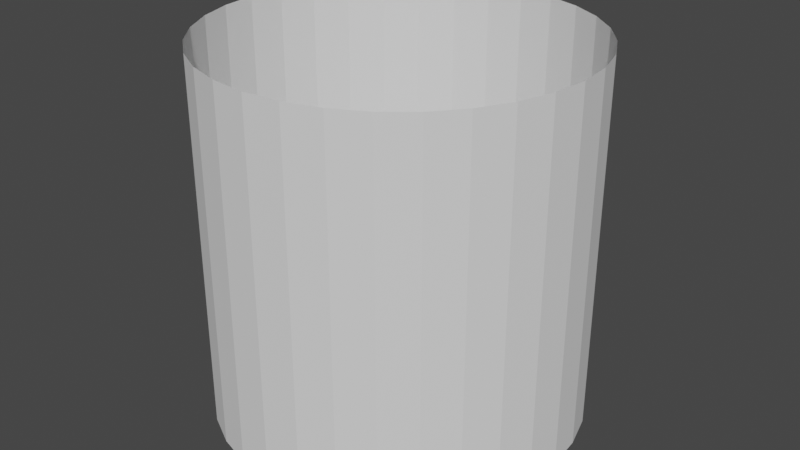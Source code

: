 # Source: topless_cylinder.blend  (saved by Blender 2.82.7; exported with 4.5.12 LTS)
import bpy
from mathutils import Matrix  # noqa: F401  (used for matrix-valued properties, if any)

bpy.ops.wm.read_factory_settings(use_empty=True)
scene = bpy.context.scene
scene.name = 'Scene'

# ---- world
world_world = bpy.data.worlds.new('World'); scene.world = world_world
world_world.use_nodes = True; world_world.node_tree.nodes.clear()
_N = world_world.node_tree.nodes; _L = world_world.node_tree.links
n0 = _N.new('ShaderNodeOutputWorld'); n0.name = 'World Output'; n0.location = (300, 300)
n1 = _N.new('ShaderNodeBackground'); n1.name = 'Background'; n1.location = (10, 300)
n1.inputs[0].default_value = (0.05088, 0.05088, 0.05088, 1.0)
_L.new(n1.outputs[0], n0.inputs[0])
n0.is_active_output = True
world_world.color = (0.05088, 0.05088, 0.05088)
world_world.use_sun_shadow = False
world_world.sun_shadow_jitter_overblur = 0.0

# ---- meshes
me_cylinder = bpy.data.meshes.new('Cylinder')
me_cylinder.from_pydata([(0.0, 1.0, -1.0), (0.0, 1.0, 1.0), (0.1951, 0.9808, -1.0), (0.1951, 0.9808, 1.0), (0.3827, 0.9239, -1.0), (0.3827, 0.9239, 1.0), (0.5556, 0.8315, -1.0), (0.5556, 0.8315, 1.0), (0.7071, 0.7071, -1.0), (0.7071, 0.7071, 1.0), (0.8315, 0.5556, -1.0), (0.8315, 0.5556, 1.0), (0.9239, 0.3827, -1.0), (0.9239, 0.3827, 1.0), (0.9808, 0.1951, -1.0), (0.9808, 0.1951, 1.0), (1.0, 7.55e-08, -1.0), (1.0, 7.55e-08, 1.0), (0.9808, -0.1951, -1.0), (0.9808, -0.1951, 1.0), (0.9239, -0.3827, -1.0), (0.9239, -0.3827, 1.0), (0.8315, -0.5556, -1.0), (0.8315, -0.5556, 1.0), (0.7071, -0.7071, -1.0), (0.7071, -0.7071, 1.0), (0.5556, -0.8315, -1.0), (0.5556, -0.8315, 1.0), (0.3827, -0.9239, -1.0), (0.3827, -0.9239, 1.0), (0.1951, -0.9808, -1.0), (0.1951, -0.9808, 1.0), (-3.258e-07, -1.0, -1.0), (-3.258e-07, -1.0, 1.0), (-0.1951, -0.9808, -1.0), (-0.1951, -0.9808, 1.0), (-0.3827, -0.9239, -1.0), (-0.3827, -0.9239, 1.0), (-0.5556, -0.8315, -1.0), (-0.5556, -0.8315, 1.0), (-0.7071, -0.7071, -1.0), (-0.7071, -0.7071, 1.0), (-0.8315, -0.5556, -1.0), (-0.8315, -0.5556, 1.0), (-0.9239, -0.3827, -1.0), (-0.9239, -0.3827, 1.0), (-0.9808, -0.1951, -1.0), (-0.9808, -0.1951, 1.0), (-1.0, 9.656e-07, -1.0), (-1.0, 9.656e-07, 1.0), (-0.9808, 0.1951, -1.0), (-0.9808, 0.1951, 1.0), (-0.9239, 0.3827, -1.0), (-0.9239, 0.3827, 1.0), (-0.8315, 0.5556, -1.0), (-0.8315, 0.5556, 1.0), (-0.7071, 0.7071, -1.0), (-0.7071, 0.7071, 1.0), (-0.5556, 0.8315, -1.0), (-0.5556, 0.8315, 1.0), (-0.3827, 0.9239, -1.0), (-0.3827, 0.9239, 1.0), (-0.1951, 0.9808, -1.0), (-0.1951, 0.9808, 1.0), (0.09755, 0.9904, -1.0), (0.09755, 0.9904, 1.0), (0.0, 1.0, 0.0), (0.1951, 0.9808, 0.0), (0.2889, 0.9523, -1.0), (0.2889, 0.9523, 1.0), (0.3827, 0.9239, 0.0), (0.4691, 0.8777, -1.0), (0.4691, 0.8777, 1.0), (0.5556, 0.8315, 0.0), (0.6313, 0.7693, -1.0), (0.6313, 0.7693, 1.0), (0.7071, 0.7071, 0.0), (0.7693, 0.6313, -1.0), (0.7693, 0.6313, 1.0), (0.8315, 0.5556, 0.0), (0.8777, 0.4691, -1.0), (0.8777, 0.4691, 1.0), (0.9239, 0.3827, 0.0), (0.9523, 0.2889, -1.0), (0.9523, 0.2889, 1.0), (0.9808, 0.1951, 0.0), (0.9904, 0.09755, -1.0), (0.9904, 0.09755, 1.0), (1.0, 7.55e-08, 0.0), (0.9904, -0.09755, -1.0), (0.9904, -0.09755, 1.0), (0.9808, -0.1951, 0.0), (0.9523, -0.2889, -1.0), (0.9523, -0.2889, 1.0), (0.9239, -0.3827, 0.0), (0.8777, -0.4691, -1.0), (0.8777, -0.4691, 1.0), (0.8315, -0.5556, 0.0), (0.7693, -0.6313, -1.0), (0.7693, -0.6313, 1.0), (0.7071, -0.7071, 0.0), (0.6313, -0.7693, -1.0), (0.6313, -0.7693, 1.0), (0.5556, -0.8315, 0.0), (0.4691, -0.8777, -1.0), (0.4691, -0.8777, 1.0), (0.3827, -0.9239, 0.0), (0.2889, -0.9523, -1.0), (0.2889, -0.9523, 1.0), (0.1951, -0.9808, 0.0), (0.09754, -0.9904, -1.0), (0.09754, -0.9904, 1.0), (-3.258e-07, -1.0, 0.0), (-0.09755, -0.9904, -1.0), (-0.09755, -0.9904, 1.0), (-0.1951, -0.9808, 0.0), (-0.2889, -0.9523, -1.0), (-0.2889, -0.9523, 1.0), (-0.3827, -0.9239, 0.0), (-0.4691, -0.8777, -1.0), (-0.4691, -0.8777, 1.0), (-0.5556, -0.8315, 0.0), (-0.6313, -0.7693, -1.0), (-0.6313, -0.7693, 1.0), (-0.7071, -0.7071, 0.0), (-0.7693, -0.6313, -1.0), (-0.7693, -0.6313, 1.0), (-0.8315, -0.5556, 0.0), (-0.8777, -0.4691, -1.0), (-0.8777, -0.4691, 1.0), (-0.9239, -0.3827, 0.0), (-0.9523, -0.2889, -1.0), (-0.9523, -0.2889, 1.0), (-0.9808, -0.1951, 0.0), (-0.9904, -0.09754, -1.0), (-0.9904, -0.09754, 1.0), (-1.0, 9.656e-07, 0.0), (-0.9904, 0.09755, -1.0), (-0.9904, 0.09755, 1.0), (-0.9808, 0.1951, 0.0), (-0.9523, 0.2889, -1.0), (-0.9523, 0.2889, 1.0), (-0.9239, 0.3827, 0.0), (-0.8777, 0.4691, -1.0), (-0.8777, 0.4691, 1.0), (-0.8315, 0.5556, 0.0), (-0.7693, 0.6313, -1.0), (-0.7693, 0.6313, 1.0), (-0.7071, 0.7071, 0.0), (-0.6313, 0.7693, -1.0), (-0.6313, 0.7693, 1.0), (-0.5556, 0.8315, 0.0), (-0.4691, 0.8777, -1.0), (-0.4691, 0.8777, 1.0), (-0.3827, 0.9239, 0.0), (-0.2889, 0.9523, -1.0), (-0.2889, 0.9523, 1.0), (-0.1951, 0.9808, 0.0), (-0.09754, 0.9904, -1.0), (-0.09754, 0.9904, 1.0), (-0.09754, 0.9904, 0.0), (-0.2889, 0.9523, 0.0), (-0.4691, 0.8777, 0.0), (-0.6313, 0.7693, 0.0), (-0.7693, 0.6313, 0.0), (-0.8777, 0.4691, 0.0), (-0.9523, 0.2889, 0.0), (-0.9904, 0.09755, 0.0), (-0.9904, -0.09754, 0.0), (-0.9523, -0.2889, 0.0), (-0.8777, -0.4691, 0.0), (-0.7693, -0.6313, 0.0), (-0.6313, -0.7693, 0.0), (-0.4691, -0.8777, 0.0), (-0.2889, -0.9523, 0.0), (-0.09755, -0.9904, 0.0), (0.09754, -0.9904, 0.0), (0.2889, -0.9523, 0.0), (0.4691, -0.8777, 0.0), (0.6313, -0.7693, 0.0), (0.7693, -0.6313, 0.0), (0.8777, -0.4691, 0.0), (0.9523, -0.2889, 0.0), (0.9904, -0.09755, 0.0), (0.9904, 0.09755, 0.0), (0.9523, 0.2889, 0.0), (0.8777, 0.4691, 0.0), (0.7693, 0.6313, 0.0), (0.6313, 0.7693, 0.0), (0.4691, 0.8777, 0.0), (0.2889, 0.9523, 0.0), (0.09755, 0.9904, 0.0), (0.1463, 0.9856, -1.0), (0.04877, 0.9952, 1.0), (0.0, 1.0, 0.5), (0.1951, 0.9808, -0.5), (0.3358, 0.9381, -1.0), (0.242, 0.9666, 1.0), (0.3827, 0.9239, -0.5), (0.5123, 0.8546, -1.0), (0.4259, 0.9008, 1.0), (0.5556, 0.8315, -0.5), (0.6692, 0.7382, -1.0), (0.5935, 0.8004, 1.0), (0.7071, 0.7071, -0.5), (0.8004, 0.5935, -1.0), (0.7382, 0.6692, 1.0), (0.8315, 0.5556, -0.5), (0.9008, 0.4259, -1.0), (0.8546, 0.5123, 1.0), (0.9239, 0.3827, -0.5), (0.9666, 0.242, -1.0), (0.9381, 0.3358, 1.0), (0.9808, 0.1951, -0.5), (0.9952, 0.04877, -1.0), (0.9856, 0.1463, 1.0), (1.0, 7.55e-08, -0.5), (0.9856, -0.1463, -1.0), (0.9952, -0.04877, 1.0), (0.9808, -0.1951, -0.5), (0.9381, -0.3358, -1.0), (0.9666, -0.242, 1.0), (0.9239, -0.3827, -0.5), (0.8546, -0.5123, -1.0), (0.9008, -0.4259, 1.0), (0.8315, -0.5556, -0.5), (0.7382, -0.6692, -1.0), (0.8004, -0.5935, 1.0), (0.7071, -0.7071, -0.5), (0.5935, -0.8004, -1.0), (0.6692, -0.7382, 1.0), (0.5556, -0.8315, -0.5), (0.4259, -0.9008, -1.0), (0.5123, -0.8546, 1.0), (0.3827, -0.9239, -0.5), (0.242, -0.9666, -1.0), (0.3358, -0.9381, 1.0), (0.1951, -0.9808, -0.5), (0.04877, -0.9952, -1.0), (0.1463, -0.9856, 1.0), (-3.258e-07, -1.0, -0.5), (-0.1463, -0.9856, -1.0), (-0.04877, -0.9952, 1.0), (-0.1951, -0.9808, -0.5), (-0.3358, -0.9381, -1.0), (-0.242, -0.9666, 1.0), (-0.3827, -0.9239, -0.5), (-0.5123, -0.8546, -1.0), (-0.4259, -0.9008, 1.0), (-0.5556, -0.8315, -0.5), (-0.6692, -0.7382, -1.0), (-0.5935, -0.8004, 1.0), (-0.7071, -0.7071, -0.5), (-0.8004, -0.5935, -1.0), (-0.7382, -0.6692, 1.0), (-0.8315, -0.5556, -0.5), (-0.9008, -0.4259, -1.0), (-0.8546, -0.5123, 1.0), (-0.9239, -0.3827, -0.5), (-0.9666, -0.242, -1.0), (-0.9381, -0.3358, 1.0), (-0.9808, -0.1951, -0.5), (-0.9952, -0.04877, -1.0), (-0.9856, -0.1463, 1.0), (-1.0, 9.656e-07, -0.5), (-0.9856, 0.1463, -1.0), (-0.9952, 0.04877, 1.0), (-0.9808, 0.1951, -0.5), (-0.9381, 0.3358, -1.0), (-0.9666, 0.242, 1.0), (-0.9239, 0.3827, -0.5), (-0.8546, 0.5123, -1.0), (-0.9008, 0.4259, 1.0), (-0.8315, 0.5556, -0.5), (-0.7382, 0.6692, -1.0), (-0.8004, 0.5935, 1.0), (-0.7071, 0.7071, -0.5), (-0.5935, 0.8004, -1.0), (-0.6692, 0.7382, 1.0), (-0.5556, 0.8315, -0.5), (-0.4259, 0.9008, -1.0), (-0.5123, 0.8546, 1.0), (-0.3827, 0.9239, -0.5), (-0.242, 0.9666, -1.0), (-0.3358, 0.9381, 1.0), (-0.1951, 0.9808, -0.5), (-0.04877, 0.9952, -1.0), (-0.1463, 0.9856, 1.0), (0.04877, 0.9952, -1.0), (0.1463, 0.9856, 1.0), (0.0, 1.0, -0.5), (0.1951, 0.9808, 0.5), (0.242, 0.9666, -1.0), (0.3358, 0.9381, 1.0), (0.3827, 0.9239, 0.5), (0.4259, 0.9008, -1.0), (0.5123, 0.8546, 1.0), (0.5556, 0.8315, 0.5), (0.5935, 0.8004, -1.0), (0.6692, 0.7382, 1.0), (0.7071, 0.7071, 0.5), (0.7382, 0.6692, -1.0), (0.8004, 0.5935, 1.0), (0.8315, 0.5556, 0.5), (0.8546, 0.5123, -1.0), (0.9008, 0.4259, 1.0), (0.9239, 0.3827, 0.5), (0.9381, 0.3358, -1.0), (0.9666, 0.242, 1.0), (0.9808, 0.1951, 0.5), (0.9856, 0.1463, -1.0), (0.9952, 0.04877, 1.0), (1.0, 7.55e-08, 0.5), (0.9952, -0.04877, -1.0), (0.9856, -0.1463, 1.0), (0.9808, -0.1951, 0.5), (0.9666, -0.242, -1.0), (0.9381, -0.3358, 1.0), (0.9239, -0.3827, 0.5), (0.9008, -0.4259, -1.0), (0.8546, -0.5123, 1.0), (0.8315, -0.5556, 0.5), (0.8004, -0.5935, -1.0), (0.7382, -0.6692, 1.0), (0.7071, -0.7071, 0.5), (0.6692, -0.7382, -1.0), (0.5935, -0.8004, 1.0), (0.5556, -0.8315, 0.5), (0.5123, -0.8546, -1.0), (0.4259, -0.9008, 1.0), (0.3827, -0.9239, 0.5), (0.3358, -0.9381, -1.0), (0.242, -0.9666, 1.0), (0.1951, -0.9808, 0.5), (0.1463, -0.9856, -1.0), (0.04877, -0.9952, 1.0), (-3.258e-07, -1.0, 0.5), (-0.04877, -0.9952, -1.0), (-0.1463, -0.9856, 1.0), (-0.1951, -0.9808, 0.5), (-0.242, -0.9666, -1.0), (-0.3358, -0.9381, 1.0), (-0.3827, -0.9239, 0.5), (-0.4259, -0.9008, -1.0), (-0.5123, -0.8546, 1.0), (-0.5556, -0.8315, 0.5), (-0.5935, -0.8004, -1.0), (-0.6692, -0.7382, 1.0), (-0.7071, -0.7071, 0.5), (-0.7382, -0.6692, -1.0), (-0.8004, -0.5935, 1.0), (-0.8315, -0.5556, 0.5), (-0.8546, -0.5123, -1.0), (-0.9008, -0.4259, 1.0), (-0.9239, -0.3827, 0.5), (-0.9381, -0.3358, -1.0), (-0.9666, -0.242, 1.0), (-0.9808, -0.1951, 0.5), (-0.9856, -0.1463, -1.0), (-0.9952, -0.04877, 1.0), (-1.0, 9.656e-07, 0.5), (-0.9952, 0.04877, -1.0), (-0.9856, 0.1463, 1.0), (-0.9808, 0.1951, 0.5), (-0.9666, 0.242, -1.0), (-0.9381, 0.3358, 1.0), (-0.9239, 0.3827, 0.5), (-0.9008, 0.4259, -1.0), (-0.8546, 0.5123, 1.0), (-0.8315, 0.5556, 0.5), (-0.8004, 0.5935, -1.0), (-0.7382, 0.6692, 1.0), (-0.7071, 0.7071, 0.5), (-0.6692, 0.7382, -1.0), (-0.5935, 0.8004, 1.0), (-0.5556, 0.8315, 0.5), (-0.5123, 0.8546, -1.0), (-0.4259, 0.9008, 1.0), (-0.3827, 0.9239, 0.5), (-0.3358, 0.9381, -1.0), (-0.242, 0.9666, 1.0), (-0.1951, 0.9808, 0.5), (-0.1463, 0.9856, -1.0), (-0.04877, 0.9952, 1.0), (-0.04877, 0.9952, 0.0), (-0.1463, 0.9856, 0.0), (-0.09754, 0.9904, -0.5), (-0.09754, 0.9904, 0.5), (-0.242, 0.9666, 0.0), (-0.3358, 0.9381, 0.0), (-0.2889, 0.9523, -0.5), (-0.2889, 0.9523, 0.5), (-0.4259, 0.9008, 0.0), (-0.5123, 0.8546, 0.0), (-0.4691, 0.8777, -0.5), (-0.4691, 0.8777, 0.5), (-0.5935, 0.8004, 0.0), (-0.6692, 0.7382, 0.0), (-0.6313, 0.7693, -0.5), (-0.6313, 0.7693, 0.5), (-0.7382, 0.6692, 0.0), (-0.8004, 0.5935, 0.0), (-0.7693, 0.6313, -0.5), (-0.7693, 0.6313, 0.5), (-0.8546, 0.5123, 0.0), (-0.9008, 0.4259, 0.0), (-0.8777, 0.4691, -0.5), (-0.8777, 0.4691, 0.5), (-0.9381, 0.3358, 0.0), (-0.9666, 0.242, 0.0), (-0.9523, 0.2889, -0.5), (-0.9523, 0.2889, 0.5), (-0.9856, 0.1463, 0.0), (-0.9952, 0.04877, 0.0), (-0.9904, 0.09755, -0.5), (-0.9904, 0.09755, 0.5), (-0.9952, -0.04877, 0.0), (-0.9856, -0.1463, 0.0), (-0.9904, -0.09754, -0.5), (-0.9904, -0.09754, 0.5), (-0.9666, -0.242, 0.0), (-0.9381, -0.3358, 0.0), (-0.9523, -0.2889, -0.5), (-0.9523, -0.2889, 0.5), (-0.9008, -0.4259, 0.0), (-0.8546, -0.5123, 0.0), (-0.8777, -0.4691, -0.5), (-0.8777, -0.4691, 0.5), (-0.8004, -0.5935, 0.0), (-0.7382, -0.6692, 0.0), (-0.7693, -0.6313, -0.5), (-0.7693, -0.6313, 0.5), (-0.6692, -0.7382, 0.0), (-0.5935, -0.8004, 0.0), (-0.6313, -0.7693, -0.5), (-0.6313, -0.7693, 0.5), (-0.5123, -0.8546, 0.0), (-0.4259, -0.9008, 0.0), (-0.4691, -0.8777, -0.5), (-0.4691, -0.8777, 0.5), (-0.3358, -0.9381, 0.0), (-0.242, -0.9666, 0.0), (-0.2889, -0.9523, -0.5), (-0.2889, -0.9523, 0.5), (-0.1463, -0.9856, 0.0), (-0.04877, -0.9952, 0.0), (-0.09755, -0.9904, -0.5), (-0.09755, -0.9904, 0.5), (0.04877, -0.9952, 0.0), (0.1463, -0.9856, 0.0), (0.09754, -0.9904, -0.5), (0.09754, -0.9904, 0.5), (0.242, -0.9666, 0.0), (0.3358, -0.9381, 0.0), (0.2889, -0.9523, -0.5), (0.2889, -0.9523, 0.5), (0.4259, -0.9008, 0.0), (0.5123, -0.8546, 0.0), (0.4691, -0.8777, -0.5), (0.4691, -0.8777, 0.5), (0.5935, -0.8004, 0.0), (0.6692, -0.7382, 0.0), (0.6313, -0.7693, -0.5), (0.6313, -0.7693, 0.5), (0.7382, -0.6692, 0.0), (0.8004, -0.5935, 0.0), (0.7693, -0.6313, -0.5), (0.7693, -0.6313, 0.5), (0.8546, -0.5123, 0.0), (0.9008, -0.4259, 0.0), (0.8777, -0.4691, -0.5), (0.8777, -0.4691, 0.5), (0.9381, -0.3358, 0.0), (0.9666, -0.242, 0.0), (0.9523, -0.2889, -0.5), (0.9523, -0.2889, 0.5), (0.9856, -0.1463, 0.0), (0.9952, -0.04877, 0.0), (0.9904, -0.09755, -0.5), (0.9904, -0.09755, 0.5), (0.9952, 0.04877, 0.0), (0.9856, 0.1463, 0.0), (0.9904, 0.09755, -0.5), (0.9904, 0.09755, 0.5), (0.9666, 0.242, 0.0), (0.9381, 0.3358, 0.0), (0.9523, 0.2889, -0.5), (0.9523, 0.2889, 0.5), (0.9008, 0.4259, 0.0), (0.8546, 0.5123, 0.0), (0.8777, 0.4691, -0.5), (0.8777, 0.4691, 0.5), (0.8004, 0.5935, 0.0), (0.7382, 0.6692, 0.0), (0.7693, 0.6313, -0.5), (0.7693, 0.6313, 0.5), (0.6692, 0.7382, 0.0), (0.5935, 0.8004, 0.0), (0.6313, 0.7693, -0.5), (0.6313, 0.7693, 0.5), (0.5123, 0.8546, 0.0), (0.4259, 0.9008, 0.0), (0.4691, 0.8777, -0.5), (0.4691, 0.8777, 0.5), (0.3358, 0.9381, 0.0), (0.242, 0.9666, 0.0), (0.2889, 0.9523, -0.5), (0.2889, 0.9523, 0.5), (0.1463, 0.9856, 0.0), (0.04877, 0.9952, 0.0), (0.09755, 0.9904, -0.5), (0.09755, 0.9904, 0.5), (0.04877, 0.9952, 0.5), (0.04877, 0.9952, -0.5), (0.1463, 0.9856, -0.5), (0.242, 0.9666, 0.5), (0.242, 0.9666, -0.5), (0.3358, 0.9381, -0.5), (0.4259, 0.9008, 0.5), (0.4259, 0.9008, -0.5), (0.5123, 0.8546, -0.5), (0.5935, 0.8004, 0.5), (0.5935, 0.8004, -0.5), (0.6692, 0.7382, -0.5), (0.7382, 0.6692, 0.5), (0.7382, 0.6692, -0.5), (0.8004, 0.5935, -0.5), (0.8546, 0.5123, 0.5), (0.8546, 0.5123, -0.5), (0.9008, 0.4259, -0.5), (0.9381, 0.3358, 0.5), (0.9381, 0.3358, -0.5), (0.9666, 0.242, -0.5), (0.9856, 0.1463, 0.5), (0.9856, 0.1463, -0.5), (0.9952, 0.04877, -0.5), (0.9952, -0.04877, 0.5), (0.9952, -0.04877, -0.5), (0.9856, -0.1463, -0.5), (0.9666, -0.242, 0.5), (0.9666, -0.242, -0.5), (0.9381, -0.3358, -0.5), (0.9008, -0.4259, 0.5), (0.9008, -0.4259, -0.5), (0.8546, -0.5123, -0.5), (0.8004, -0.5935, 0.5), (0.8004, -0.5935, -0.5), (0.7382, -0.6692, -0.5), (0.6692, -0.7382, 0.5), (0.6692, -0.7382, -0.5), (0.5935, -0.8004, -0.5), (0.5123, -0.8546, 0.5), (0.5123, -0.8546, -0.5), (0.4259, -0.9008, -0.5), (0.3358, -0.9381, 0.5), (0.3358, -0.9381, -0.5), (0.242, -0.9666, -0.5), (0.1463, -0.9856, 0.5), (0.1463, -0.9856, -0.5), (0.04877, -0.9952, -0.5), (-0.04877, -0.9952, 0.5), (-0.04877, -0.9952, -0.5), (-0.1463, -0.9856, -0.5), (-0.242, -0.9666, 0.5), (-0.242, -0.9666, -0.5), (-0.3358, -0.9381, -0.5), (-0.4259, -0.9008, 0.5), (-0.4259, -0.9008, -0.5), (-0.5123, -0.8546, -0.5), (-0.5935, -0.8004, 0.5), (-0.5935, -0.8004, -0.5), (-0.6692, -0.7382, -0.5), (-0.7382, -0.6692, 0.5), (-0.7382, -0.6692, -0.5), (-0.8004, -0.5935, -0.5), (-0.8546, -0.5123, 0.5), (-0.8546, -0.5123, -0.5), (-0.9008, -0.4259, -0.5), (-0.9381, -0.3358, 0.5), (-0.9381, -0.3358, -0.5), (-0.9666, -0.242, -0.5), (-0.9856, -0.1463, 0.5), (-0.9856, -0.1463, -0.5), (-0.9952, -0.04877, -0.5), (-0.9952, 0.04877, 0.5), (-0.9952, 0.04877, -0.5), (-0.9856, 0.1463, -0.5), (-0.9666, 0.242, 0.5), (-0.9666, 0.242, -0.5), (-0.9381, 0.3358, -0.5), (-0.9008, 0.4259, 0.5), (-0.9008, 0.4259, -0.5), (-0.8546, 0.5123, -0.5), (-0.8004, 0.5935, 0.5), (-0.8004, 0.5935, -0.5), (-0.7382, 0.6692, -0.5), (-0.6692, 0.7382, 0.5), (-0.6692, 0.7382, -0.5), (-0.5935, 0.8004, -0.5), (-0.5123, 0.8546, 0.5), (-0.5123, 0.8546, -0.5), (-0.4259, 0.9008, -0.5), (-0.3358, 0.9381, 0.5), (-0.3358, 0.9381, -0.5), (-0.242, 0.9666, -0.5), (-0.1463, 0.9856, 0.5), (-0.1463, 0.9856, -0.5), (-0.04877, 0.9952, -0.5), (-0.04877, 0.9952, 0.5), (-0.242, 0.9666, 0.5), (-0.4259, 0.9008, 0.5), (-0.5935, 0.8004, 0.5), (-0.7382, 0.6692, 0.5), (-0.8546, 0.5123, 0.5), (-0.9381, 0.3358, 0.5), (-0.9856, 0.1463, 0.5), (-0.9952, -0.04877, 0.5), (-0.9666, -0.242, 0.5), (-0.9008, -0.4259, 0.5), (-0.8004, -0.5935, 0.5), (-0.6692, -0.7382, 0.5), (-0.5123, -0.8546, 0.5), (-0.3358, -0.9381, 0.5), (-0.1463, -0.9856, 0.5), (0.04877, -0.9952, 0.5), (0.242, -0.9666, 0.5), (0.4259, -0.9008, 0.5), (0.5935, -0.8004, 0.5), (0.7382, -0.6692, 0.5), (0.8546, -0.5123, 0.5), (0.9381, -0.3358, 0.5), (0.9856, -0.1463, 0.5), (0.9952, 0.04877, 0.5), (0.9666, 0.242, 0.5), (0.9008, 0.4259, 0.5), (0.8004, 0.5935, 0.5), (0.6692, 0.7382, 0.5), (0.5123, 0.8546, 0.5), (0.3358, 0.9381, 0.5), (0.1463, 0.9856, 0.5)], [], [(639, 289, 3, 291), (638, 293, 5, 294), (637, 296, 7, 297), (636, 299, 9, 300), (635, 302, 11, 303), (634, 305, 13, 306), (633, 308, 15, 309), (632, 311, 17, 312), (631, 314, 19, 315), (630, 317, 21, 318), (629, 320, 23, 321), (628, 323, 25, 324), (627, 326, 27, 327), (626, 329, 29, 330), (625, 332, 31, 333), (624, 335, 33, 336), (623, 338, 35, 339), (622, 341, 37, 342), (621, 344, 39, 345), (620, 347, 41, 348), (619, 350, 43, 351), (618, 353, 45, 354), (617, 356, 47, 357), (616, 359, 49, 360), (615, 362, 51, 363), (614, 365, 53, 366), (613, 368, 55, 369), (612, 371, 57, 372), (611, 374, 59, 375), (610, 377, 61, 378), (609, 380, 63, 381), (608, 383, 1, 194), (0, 288, 64, 192, 2, 292, 68, 196, 4, 295, 71, 199, 6, 298, 74, 202, 8, 301, 77, 205, 10, 304, 80, 208, 12, 307, 83, 211, 14, 310, 86, 214, 16, 313, 89, 217, 18, 316, 92, 220, 20, 319, 95, 223, 22, 322, 98, 226, 24, 325, 101, 229, 26, 328, 104, 232, 28, 331, 107, 235, 30, 334, 110, 238, 32, 337, 113, 241, 34, 340, 116, 244, 36, 343, 119, 247, 38, 346, 122, 250, 40, 349, 125, 253, 42, 352, 128, 256, 44, 355, 131, 259, 46, 358, 134, 262, 48, 361, 137, 265, 50, 364, 140, 268, 52, 367, 143, 271, 54, 370, 146, 274, 56, 373, 149, 277, 58, 376, 152, 280, 60, 379, 155, 283, 62, 382, 158, 286), (607, 384, 66, 290), (606, 385, 160, 386), (605, 287, 159, 387), (604, 388, 157, 285), (603, 389, 161, 390), (602, 284, 156, 391), (601, 392, 154, 282), (600, 393, 162, 394), (599, 281, 153, 395), (598, 396, 151, 279), (597, 397, 163, 398), (596, 278, 150, 399), (595, 400, 148, 276), (594, 401, 164, 402), (593, 275, 147, 403), (592, 404, 145, 273), (591, 405, 165, 406), (590, 272, 144, 407), (589, 408, 142, 270), (588, 409, 166, 410), (587, 269, 141, 411), (586, 412, 139, 267), (585, 413, 167, 414), (584, 266, 138, 415), (583, 416, 136, 264), (582, 417, 168, 418), (581, 263, 135, 419), (580, 420, 133, 261), (579, 421, 169, 422), (578, 260, 132, 423), (577, 424, 130, 258), (576, 425, 170, 426), (575, 257, 129, 427), (574, 428, 127, 255), (573, 429, 171, 430), (572, 254, 126, 431), (571, 432, 124, 252), (570, 433, 172, 434), (569, 251, 123, 435), (568, 436, 121, 249), (567, 437, 173, 438), (566, 248, 120, 439), (565, 440, 118, 246), (564, 441, 174, 442), (563, 245, 117, 443), (562, 444, 115, 243), (561, 445, 175, 446), (560, 242, 114, 447), (559, 448, 112, 240), (558, 449, 176, 450), (557, 239, 111, 451), (556, 452, 109, 237), (555, 453, 177, 454), (554, 236, 108, 455), (553, 456, 106, 234), (552, 457, 178, 458), (551, 233, 105, 459), (550, 460, 103, 231), (549, 461, 179, 462), (548, 230, 102, 463), (547, 464, 100, 228), (546, 465, 180, 466), (545, 227, 99, 467), (544, 468, 97, 225), (543, 469, 181, 470), (542, 224, 96, 471), (541, 472, 94, 222), (540, 473, 182, 474), (539, 221, 93, 475), (538, 476, 91, 219), (537, 477, 183, 478), (536, 218, 90, 479), (535, 480, 88, 216), (534, 481, 184, 482), (533, 215, 87, 483), (532, 484, 85, 213), (531, 485, 185, 486), (530, 212, 84, 487), (529, 488, 82, 210), (528, 489, 186, 490), (527, 209, 81, 491), (526, 492, 79, 207), (525, 493, 187, 494), (524, 206, 78, 495), (523, 496, 76, 204), (522, 497, 188, 498), (521, 203, 75, 499), (520, 500, 73, 201), (519, 501, 189, 502), (518, 200, 72, 503), (517, 504, 70, 198), (516, 505, 190, 506), (515, 197, 69, 507), (514, 508, 67, 195), (513, 509, 191, 510), (512, 193, 65, 511), (509, 512, 511, 191), (66, 194, 512, 509), (194, 1, 193, 512), (288, 513, 510, 64), (0, 290, 513, 288), (290, 66, 509, 513), (192, 514, 195, 2), (64, 510, 514, 192), (510, 191, 508, 514), (505, 515, 507, 190), (67, 291, 515, 505), (291, 3, 197, 515), (292, 516, 506, 68), (2, 195, 516, 292), (195, 67, 505, 516), (196, 517, 198, 4), (68, 506, 517, 196), (506, 190, 504, 517), (501, 518, 503, 189), (70, 294, 518, 501), (294, 5, 200, 518), (295, 519, 502, 71), (4, 198, 519, 295), (198, 70, 501, 519), (199, 520, 201, 6), (71, 502, 520, 199), (502, 189, 500, 520), (497, 521, 499, 188), (73, 297, 521, 497), (297, 7, 203, 521), (298, 522, 498, 74), (6, 201, 522, 298), (201, 73, 497, 522), (202, 523, 204, 8), (74, 498, 523, 202), (498, 188, 496, 523), (493, 524, 495, 187), (76, 300, 524, 493), (300, 9, 206, 524), (301, 525, 494, 77), (8, 204, 525, 301), (204, 76, 493, 525), (205, 526, 207, 10), (77, 494, 526, 205), (494, 187, 492, 526), (489, 527, 491, 186), (79, 303, 527, 489), (303, 11, 209, 527), (304, 528, 490, 80), (10, 207, 528, 304), (207, 79, 489, 528), (208, 529, 210, 12), (80, 490, 529, 208), (490, 186, 488, 529), (485, 530, 487, 185), (82, 306, 530, 485), (306, 13, 212, 530), (307, 531, 486, 83), (12, 210, 531, 307), (210, 82, 485, 531), (211, 532, 213, 14), (83, 486, 532, 211), (486, 185, 484, 532), (481, 533, 483, 184), (85, 309, 533, 481), (309, 15, 215, 533), (310, 534, 482, 86), (14, 213, 534, 310), (213, 85, 481, 534), (214, 535, 216, 16), (86, 482, 535, 214), (482, 184, 480, 535), (477, 536, 479, 183), (88, 312, 536, 477), (312, 17, 218, 536), (313, 537, 478, 89), (16, 216, 537, 313), (216, 88, 477, 537), (217, 538, 219, 18), (89, 478, 538, 217), (478, 183, 476, 538), (473, 539, 475, 182), (91, 315, 539, 473), (315, 19, 221, 539), (316, 540, 474, 92), (18, 219, 540, 316), (219, 91, 473, 540), (220, 541, 222, 20), (92, 474, 541, 220), (474, 182, 472, 541), (469, 542, 471, 181), (94, 318, 542, 469), (318, 21, 224, 542), (319, 543, 470, 95), (20, 222, 543, 319), (222, 94, 469, 543), (223, 544, 225, 22), (95, 470, 544, 223), (470, 181, 468, 544), (465, 545, 467, 180), (97, 321, 545, 465), (321, 23, 227, 545), (322, 546, 466, 98), (22, 225, 546, 322), (225, 97, 465, 546), (226, 547, 228, 24), (98, 466, 547, 226), (466, 180, 464, 547), (461, 548, 463, 179), (100, 324, 548, 461), (324, 25, 230, 548), (325, 549, 462, 101), (24, 228, 549, 325), (228, 100, 461, 549), (229, 550, 231, 26), (101, 462, 550, 229), (462, 179, 460, 550), (457, 551, 459, 178), (103, 327, 551, 457), (327, 27, 233, 551), (328, 552, 458, 104), (26, 231, 552, 328), (231, 103, 457, 552), (232, 553, 234, 28), (104, 458, 553, 232), (458, 178, 456, 553), (453, 554, 455, 177), (106, 330, 554, 453), (330, 29, 236, 554), (331, 555, 454, 107), (28, 234, 555, 331), (234, 106, 453, 555), (235, 556, 237, 30), (107, 454, 556, 235), (454, 177, 452, 556), (449, 557, 451, 176), (109, 333, 557, 449), (333, 31, 239, 557), (334, 558, 450, 110), (30, 237, 558, 334), (237, 109, 449, 558), (238, 559, 240, 32), (110, 450, 559, 238), (450, 176, 448, 559), (445, 560, 447, 175), (112, 336, 560, 445), (336, 33, 242, 560), (337, 561, 446, 113), (32, 240, 561, 337), (240, 112, 445, 561), (241, 562, 243, 34), (113, 446, 562, 241), (446, 175, 444, 562), (441, 563, 443, 174), (115, 339, 563, 441), (339, 35, 245, 563), (340, 564, 442, 116), (34, 243, 564, 340), (243, 115, 441, 564), (244, 565, 246, 36), (116, 442, 565, 244), (442, 174, 440, 565), (437, 566, 439, 173), (118, 342, 566, 437), (342, 37, 248, 566), (343, 567, 438, 119), (36, 246, 567, 343), (246, 118, 437, 567), (247, 568, 249, 38), (119, 438, 568, 247), (438, 173, 436, 568), (433, 569, 435, 172), (121, 345, 569, 433), (345, 39, 251, 569), (346, 570, 434, 122), (38, 249, 570, 346), (249, 121, 433, 570), (250, 571, 252, 40), (122, 434, 571, 250), (434, 172, 432, 571), (429, 572, 431, 171), (124, 348, 572, 429), (348, 41, 254, 572), (349, 573, 430, 125), (40, 252, 573, 349), (252, 124, 429, 573), (253, 574, 255, 42), (125, 430, 574, 253), (430, 171, 428, 574), (425, 575, 427, 170), (127, 351, 575, 425), (351, 43, 257, 575), (352, 576, 426, 128), (42, 255, 576, 352), (255, 127, 425, 576), (256, 577, 258, 44), (128, 426, 577, 256), (426, 170, 424, 577), (421, 578, 423, 169), (130, 354, 578, 421), (354, 45, 260, 578), (355, 579, 422, 131), (44, 258, 579, 355), (258, 130, 421, 579), (259, 580, 261, 46), (131, 422, 580, 259), (422, 169, 420, 580), (417, 581, 419, 168), (133, 357, 581, 417), (357, 47, 263, 581), (358, 582, 418, 134), (46, 261, 582, 358), (261, 133, 417, 582), (262, 583, 264, 48), (134, 418, 583, 262), (418, 168, 416, 583), (413, 584, 415, 167), (136, 360, 584, 413), (360, 49, 266, 584), (361, 585, 414, 137), (48, 264, 585, 361), (264, 136, 413, 585), (265, 586, 267, 50), (137, 414, 586, 265), (414, 167, 412, 586), (409, 587, 411, 166), (139, 363, 587, 409), (363, 51, 269, 587), (364, 588, 410, 140), (50, 267, 588, 364), (267, 139, 409, 588), (268, 589, 270, 52), (140, 410, 589, 268), (410, 166, 408, 589), (405, 590, 407, 165), (142, 366, 590, 405), (366, 53, 272, 590), (367, 591, 406, 143), (52, 270, 591, 367), (270, 142, 405, 591), (271, 592, 273, 54), (143, 406, 592, 271), (406, 165, 404, 592), (401, 593, 403, 164), (145, 369, 593, 401), (369, 55, 275, 593), (370, 594, 402, 146), (54, 273, 594, 370), (273, 145, 401, 594), (274, 595, 276, 56), (146, 402, 595, 274), (402, 164, 400, 595), (397, 596, 399, 163), (148, 372, 596, 397), (372, 57, 278, 596), (373, 597, 398, 149), (56, 276, 597, 373), (276, 148, 397, 597), (277, 598, 279, 58), (149, 398, 598, 277), (398, 163, 396, 598), (393, 599, 395, 162), (151, 375, 599, 393), (375, 59, 281, 599), (376, 600, 394, 152), (58, 279, 600, 376), (279, 151, 393, 600), (280, 601, 282, 60), (152, 394, 601, 280), (394, 162, 392, 601), (389, 602, 391, 161), (154, 378, 602, 389), (378, 61, 284, 602), (379, 603, 390, 155), (60, 282, 603, 379), (282, 154, 389, 603), (283, 604, 285, 62), (155, 390, 604, 283), (390, 161, 388, 604), (385, 605, 387, 160), (157, 381, 605, 385), (381, 63, 287, 605), (382, 606, 386, 158), (62, 285, 606, 382), (285, 157, 385, 606), (286, 607, 290, 0), (158, 386, 607, 286), (386, 160, 384, 607), (384, 608, 194, 66), (160, 387, 608, 384), (387, 159, 383, 608), (388, 609, 381, 157), (161, 391, 609, 388), (391, 156, 380, 609), (392, 610, 378, 154), (162, 395, 610, 392), (395, 153, 377, 610), (396, 611, 375, 151), (163, 399, 611, 396), (399, 150, 374, 611), (400, 612, 372, 148), (164, 403, 612, 400), (403, 147, 371, 612), (404, 613, 369, 145), (165, 407, 613, 404), (407, 144, 368, 613), (408, 614, 366, 142), (166, 411, 614, 408), (411, 141, 365, 614), (412, 615, 363, 139), (167, 415, 615, 412), (415, 138, 362, 615), (416, 616, 360, 136), (168, 419, 616, 416), (419, 135, 359, 616), (420, 617, 357, 133), (169, 423, 617, 420), (423, 132, 356, 617), (424, 618, 354, 130), (170, 427, 618, 424), (427, 129, 353, 618), (428, 619, 351, 127), (171, 431, 619, 428), (431, 126, 350, 619), (432, 620, 348, 124), (172, 435, 620, 432), (435, 123, 347, 620), (436, 621, 345, 121), (173, 439, 621, 436), (439, 120, 344, 621), (440, 622, 342, 118), (174, 443, 622, 440), (443, 117, 341, 622), (444, 623, 339, 115), (175, 447, 623, 444), (447, 114, 338, 623), (448, 624, 336, 112), (176, 451, 624, 448), (451, 111, 335, 624), (452, 625, 333, 109), (177, 455, 625, 452), (455, 108, 332, 625), (456, 626, 330, 106), (178, 459, 626, 456), (459, 105, 329, 626), (460, 627, 327, 103), (179, 463, 627, 460), (463, 102, 326, 627), (464, 628, 324, 100), (180, 467, 628, 464), (467, 99, 323, 628), (468, 629, 321, 97), (181, 471, 629, 468), (471, 96, 320, 629), (472, 630, 318, 94), (182, 475, 630, 472), (475, 93, 317, 630), (476, 631, 315, 91), (183, 479, 631, 476), (479, 90, 314, 631), (480, 632, 312, 88), (184, 483, 632, 480), (483, 87, 311, 632), (484, 633, 309, 85), (185, 487, 633, 484), (487, 84, 308, 633), (488, 634, 306, 82), (186, 491, 634, 488), (491, 81, 305, 634), (492, 635, 303, 79), (187, 495, 635, 492), (495, 78, 302, 635), (496, 636, 300, 76), (188, 499, 636, 496), (499, 75, 299, 636), (500, 637, 297, 73), (189, 503, 637, 500), (503, 72, 296, 637), (504, 638, 294, 70), (190, 507, 638, 504), (507, 69, 293, 638), (508, 639, 291, 67), (191, 511, 639, 508), (511, 65, 289, 639)])
_uv = me_cylinder.uv_layers.new(name='UVMap')
_uv.uv.foreach_set('vector', [0.9766, 0.875, 0.9766, 1.0, 0.9688, 1.0, 0.9688, 0.875, 0.9453, 0.875, 0.9453, 1.0, 0.9375, 1.0, 0.9375, 0.875, 0.9141, 0.875, 0.9141, 1.0, 0.9062, 1.0, 0.9062, 0.875, 0.8828, 0.875, 0.8828, 1.0, 0.875, 1.0, 0.875, 0.875, 0.8516, 0.875, 0.8516, 1.0, 0.8438, 1.0, 0.8438, 0.875, 0.8203, 0.875, 0.8203, 1.0, 0.8125, 1.0, 0.8125, 0.875, 0.7891, 0.875, 0.7891, 1.0, 0.7812, 1.0, 0.7812, 0.875, 0.7578, 0.875, 0.7578, 1.0, 0.75, 1.0, 0.75, 0.875, 0.7266, 0.875, 0.7266, 1.0, 0.7188, 1.0, 0.7188, 0.875, 0.6953, 0.875, 0.6953, 1.0, 0.6875, 1.0, 0.6875, 0.875, 0.6641, 0.875, 0.6641, 1.0, 0.6562, 1.0, 0.6562, 0.875, 0.6328, 0.875, 0.6328, 1.0, 0.625, 1.0, 0.625, 0.875, 0.6016, 0.875, 0.6016, 1.0, 0.5938, 1.0, 0.5938, 0.875, 0.5703, 0.875, 0.5703, 1.0, 0.5625, 1.0, 0.5625, 0.875, 0.5391, 0.875, 0.5391, 1.0, 0.5312, 1.0, 0.5312, 0.875, 0.5078, 0.875, 0.5078, 1.0, 0.5, 1.0, 0.5, 0.875, 0.4766, 0.875, 0.4766, 1.0, 0.4688, 1.0, 0.4688, 0.875, 0.4453, 0.875, 0.4453, 1.0, 0.4375, 1.0, 0.4375, 0.875, 0.4141, 0.875, 0.4141, 1.0, 0.4062, 1.0, 0.4062, 0.875, 0.3828, 0.875, 0.3828, 1.0, 0.375, 1.0, 0.375, 0.875, 0.3516, 0.875, 0.3516, 1.0, 0.3438, 1.0, 0.3438, 0.875, 0.3203, 0.875, 0.3203, 1.0, 0.3125, 1.0, 0.3125, 0.875, 0.2891, 0.875, 0.2891, 1.0, 0.2812, 1.0, 0.2812, 0.875, 0.2578, 0.875, 0.2578, 1.0, 0.25, 1.0, 0.25, 0.875, 0.2266, 0.875, 0.2266, 1.0, 0.2188, 1.0, 0.2188, 0.875, 0.1953, 0.875, 0.1953, 1.0, 0.1875, 1.0, 0.1875, 0.875, 0.1641, 0.875, 0.1641, 1.0, 0.1562, 1.0, 0.1562, 0.875, 0.1328, 0.875, 0.1328, 1.0, 0.125, 1.0, 0.125, 0.875, 0.1016, 0.875, 0.1016, 1.0, 0.09375, 1.0, 0.09375, 0.875, 0.07031, 0.875, 0.07031, 1.0, 0.0625, 1.0, 0.0625, 0.875, 0.03906, 0.875, 0.03906, 1.0, 0.03125, 1.0, 0.03125, 0.875, 0.007812, 0.875, 0.007812, 1.0, 0.0, 1.0, 0.0, 0.875, 0.75, 0.49, 0.7617, 0.4888, 0.7734, 0.4877, 0.7851, 0.4865, 0.7968, 0.4854, 0.8081, 0.482, 0.8193, 0.4786, 0.8306, 0.4751, 0.8418, 0.4717, 0.8522, 0.4662, 0.8626, 0.4606, 0.873, 0.4551, 0.8833, 0.4496, 0.8924, 0.4421, 0.9015, 0.4346, 0.9106, 0.4272, 0.9197, 0.4197, 0.9272, 0.4106, 0.9346, 0.4015, 0.9421, 0.3924, 0.9496, 0.3833, 0.9551, 0.373, 0.9606, 0.3626, 0.9662, 0.3522, 0.9717, 0.3418, 0.9751, 0.3306, 0.9786, 0.3193, 0.982, 0.3081, 0.9854, 0.2968, 0.9865, 0.2851, 0.9877, 0.2734, 0.9888, 0.2617, 0.99, 0.25, 0.9888, 0.2383, 0.9877, 0.2266, 0.9865, 0.2149, 0.9854, 0.2032, 0.982, 0.1919, 0.9786, 0.1807, 0.9751, 0.1694, 0.9717, 0.1582, 0.9662, 0.1478, 0.9606, 0.1374, 0.9551, 0.127, 0.9496, 0.1167, 0.9421, 0.1076, 0.9346, 0.09848, 0.9272, 0.08939, 0.9197, 0.08029, 0.9106, 0.07283, 0.9015, 0.06537, 0.8924, 0.05791, 0.8833, 0.05045, 0.873, 0.0449, 0.8626, 0.03936, 0.8522, 0.03381, 0.8418, 0.02827, 0.8306, 0.02485, 0.8193, 0.02144, 0.8081, 0.01803, 0.7968, 0.01461, 0.7851, 0.01346, 0.7734, 0.01231, 0.7617, 0.01115, 0.75, 0.01, 0.7383, 0.01115, 0.7266, 0.01231, 0.7149, 0.01346, 0.7032, 0.01461, 0.6919, 0.01803, 0.6807, 0.02144, 0.6694, 0.02485, 0.6582, 0.02827, 0.6478, 0.03381, 0.6374, 0.03936, 0.627, 0.0449, 0.6167, 0.05045, 0.6076, 0.05791, 0.5985, 0.06537, 0.5894, 0.07283, 0.5803, 0.08029, 0.5728, 0.08939, 0.5654, 0.09848, 0.5579, 0.1076, 0.5504, 0.1167, 0.5449, 0.127, 0.5394, 0.1374, 0.5338, 0.1478, 0.5283, 0.1582, 0.5249, 0.1694, 0.5214, 0.1807, 0.518, 0.1919, 0.5146, 0.2032, 0.5135, 0.2149, 0.5123, 0.2266, 0.5112, 0.2383, 0.51, 0.25, 0.5112, 0.2617, 0.5123, 0.2734, 0.5135, 0.2851, 0.5146, 0.2968, 0.518, 0.3081, 0.5214, 0.3193, 0.5249, 0.3306, 0.5283, 0.3418, 0.5338, 0.3522, 0.5394, 0.3626, 0.5449, 0.373, 0.5504, 0.3833, 0.5579, 0.3924, 0.5654, 0.4015, 0.5728, 0.4106, 0.5803, 0.4197, 0.5894, 0.4272, 0.5985, 0.4346, 0.6076, 0.4421, 0.6167, 0.4496, 0.627, 0.4551, 0.6374, 0.4606, 0.6478, 0.4662, 0.6582, 0.4717, 0.6694, 0.4751, 0.6807, 0.4786, 0.6919, 0.482, 0.7032, 0.4854, 0.7149, 0.4865, 0.7266, 0.4877, 0.7383, 0.4888, 0.007812, 0.625, 0.007812, 0.75, 0.0, 0.75, 0.0, 0.625, 0.02344, 0.625, 0.02344, 0.75, 0.01562, 0.75, 0.01562, 0.625, 0.02344, 0.875, 0.02344, 1.0, 0.01562, 1.0, 0.01562, 0.875, 0.03906, 0.625, 0.03906, 0.75, 0.03125, 0.75, 0.03125, 0.625, 0.05469, 0.625, 0.05469, 0.75, 0.04688, 0.75, 0.04688, 0.625, 0.05469, 0.875, 0.05469, 1.0, 0.04688, 1.0, 0.04688, 0.875, 0.07031, 0.625, 0.07031, 0.75, 0.0625, 0.75, 0.0625, 0.625, 0.08594, 0.625, 0.08594, 0.75, 0.07812, 0.75, 0.07812, 0.625, 0.08594, 0.875, 0.08594, 1.0, 0.07812, 1.0, 0.07812, 0.875, 0.1016, 0.625, 0.1016, 0.75, 0.09375, 0.75, 0.09375, 0.625, 0.1172, 0.625, 0.1172, 0.75, 0.1094, 0.75, 0.1094, 0.625, 0.1172, 0.875, 0.1172, 1.0, 0.1094, 1.0, 0.1094, 0.875, 0.1328, 0.625, 0.1328, 0.75, 0.125, 0.75, 0.125, 0.625, 0.1484, 0.625, 0.1484, 0.75, 0.1406, 0.75, 0.1406, 0.625, 0.1484, 0.875, 0.1484, 1.0, 0.1406, 1.0, 0.1406, 0.875, 0.1641, 0.625, 0.1641, 0.75, 0.1562, 0.75, 0.1562, 0.625, 0.1797, 0.625, 0.1797, 0.75, 0.1719, 0.75, 0.1719, 0.625, 0.1797, 0.875, 0.1797, 1.0, 0.1719, 1.0, 0.1719, 0.875, 0.1953, 0.625, 0.1953, 0.75, 0.1875, 0.75, 0.1875, 0.625, 0.2109, 0.625, 0.2109, 0.75, 0.2031, 0.75, 0.2031, 0.625, 0.2109, 0.875, 0.2109, 1.0, 0.2031, 1.0, 0.2031, 0.875, 0.2266, 0.625, 0.2266, 0.75, 0.2188, 0.75, 0.2188, 0.625, 0.2422, 0.625, 0.2422, 0.75, 0.2344, 0.75, 0.2344, 0.625, 0.2422, 0.875, 0.2422, 1.0, 0.2344, 1.0, 0.2344, 0.875, 0.2578, 0.625, 0.2578, 0.75, 0.25, 0.75, 0.25, 0.625, 0.2734, 0.625, 0.2734, 0.75, 0.2656, 0.75, 0.2656, 0.625, 0.2734, 0.875, 0.2734, 1.0, 0.2656, 1.0, 0.2656, 0.875, 0.2891, 0.625, 0.2891, 0.75, 0.2812, 0.75, 0.2812, 0.625, 0.3047, 0.625, 0.3047, 0.75, 0.2969, 0.75, 0.2969, 0.625, 0.3047, 0.875, 0.3047, 1.0, 0.2969, 1.0, 0.2969, 0.875, 0.3203, 0.625, 0.3203, 0.75, 0.3125, 0.75, 0.3125, 0.625, 0.3359, 0.625, 0.3359, 0.75, 0.3281, 0.75, 0.3281, 0.625, 0.3359, 0.875, 0.3359, 1.0, 0.3281, 1.0, 0.3281, 0.875, 0.3516, 0.625, 0.3516, 0.75, 0.3438, 0.75, 0.3438, 0.625, 0.3672, 0.625, 0.3672, 0.75, 0.3594, 0.75, 0.3594, 0.625, 0.3672, 0.875, 0.3672, 1.0, 0.3594, 1.0, 0.3594, 0.875, 0.3828, 0.625, 0.3828, 0.75, 0.375, 0.75, 0.375, 0.625, 0.3984, 0.625, 0.3984, 0.75, 0.3906, 0.75, 0.3906, 0.625, 0.3984, 0.875, 0.3984, 1.0, 0.3906, 1.0, 0.3906, 0.875, 0.4141, 0.625, 0.4141, 0.75, 0.4062, 0.75, 0.4062, 0.625, 0.4297, 0.625, 0.4297, 0.75, 0.4219, 0.75, 0.4219, 0.625, 0.4297, 0.875, 0.4297, 1.0, 0.4219, 1.0, 0.4219, 0.875, 0.4453, 0.625, 0.4453, 0.75, 0.4375, 0.75, 0.4375, 0.625, 0.4609, 0.625, 0.4609, 0.75, 0.4531, 0.75, 0.4531, 0.625, 0.4609, 0.875, 0.4609, 1.0, 0.4531, 1.0, 0.4531, 0.875, 0.4766, 0.625, 0.4766, 0.75, 0.4688, 0.75, 0.4688, 0.625, 0.4922, 0.625, 0.4922, 0.75, 0.4844, 0.75, 0.4844, 0.625, 0.4922, 0.875, 0.4922, 1.0, 0.4844, 1.0, 0.4844, 0.875, 0.5078, 0.625, 0.5078, 0.75, 0.5, 0.75, 0.5, 0.625, 0.5234, 0.625, 0.5234, 0.75, 0.5156, 0.75, 0.5156, 0.625, 0.5234, 0.875, 0.5234, 1.0, 0.5156, 1.0, 0.5156, 0.875, 0.5391, 0.625, 0.5391, 0.75, 0.5312, 0.75, 0.5312, 0.625, 0.5547, 0.625, 0.5547, 0.75, 0.5469, 0.75, 0.5469, 0.625, 0.5547, 0.875, 0.5547, 1.0, 0.5469, 1.0, 0.5469, 0.875, 0.5703, 0.625, 0.5703, 0.75, 0.5625, 0.75, 0.5625, 0.625, 0.5859, 0.625, 0.5859, 0.75, 0.5781, 0.75, 0.5781, 0.625, 0.5859, 0.875, 0.5859, 1.0, 0.5781, 1.0, 0.5781, 0.875, 0.6016, 0.625, 0.6016, 0.75, 0.5938, 0.75, 0.5938, 0.625, 0.6172, 0.625, 0.6172, 0.75, 0.6094, 0.75, 0.6094, 0.625, 0.6172, 0.875, 0.6172, 1.0, 0.6094, 1.0, 0.6094, 0.875, 0.6328, 0.625, 0.6328, 0.75, 0.625, 0.75, 0.625, 0.625, 0.6484, 0.625, 0.6484, 0.75, 0.6406, 0.75, 0.6406, 0.625, 0.6484, 0.875, 0.6484, 1.0, 0.6406, 1.0, 0.6406, 0.875, 0.6641, 0.625, 0.6641, 0.75, 0.6562, 0.75, 0.6562, 0.625, 0.6797, 0.625, 0.6797, 0.75, 0.6719, 0.75, 0.6719, 0.625, 0.6797, 0.875, 0.6797, 1.0, 0.6719, 1.0, 0.6719, 0.875, 0.6953, 0.625, 0.6953, 0.75, 0.6875, 0.75, 0.6875, 0.625, 0.7109, 0.625, 0.7109, 0.75, 0.7031, 0.75, 0.7031, 0.625, 0.7109, 0.875, 0.7109, 1.0, 0.7031, 1.0, 0.7031, 0.875, 0.7266, 0.625, 0.7266, 0.75, 0.7188, 0.75, 0.7188, 0.625, 0.7422, 0.625, 0.7422, 0.75, 0.7344, 0.75, 0.7344, 0.625, 0.7422, 0.875, 0.7422, 1.0, 0.7344, 1.0, 0.7344, 0.875, 0.7578, 0.625, 0.7578, 0.75, 0.75, 0.75, 0.75, 0.625, 0.7734, 0.625, 0.7734, 0.75, 0.7656, 0.75, 0.7656, 0.625, 0.7734, 0.875, 0.7734, 1.0, 0.7656, 1.0, 0.7656, 0.875, 0.7891, 0.625, 0.7891, 0.75, 0.7812, 0.75, 0.7812, 0.625, 0.8047, 0.625, 0.8047, 0.75, 0.7969, 0.75, 0.7969, 0.625, 0.8047, 0.875, 0.8047, 1.0, 0.7969, 1.0, 0.7969, 0.875, 0.8203, 0.625, 0.8203, 0.75, 0.8125, 0.75, 0.8125, 0.625, 0.8359, 0.625, 0.8359, 0.75, 0.8281, 0.75, 0.8281, 0.625, 0.8359, 0.875, 0.8359, 1.0, 0.8281, 1.0, 0.8281, 0.875, 0.8516, 0.625, 0.8516, 0.75, 0.8438, 0.75, 0.8438, 0.625, 0.8672, 0.625, 0.8672, 0.75, 0.8594, 0.75, 0.8594, 0.625, 0.8672, 0.875, 0.8672, 1.0, 0.8594, 1.0, 0.8594, 0.875, 0.8828, 0.625, 0.8828, 0.75, 0.875, 0.75, 0.875, 0.625, 0.8984, 0.625, 0.8984, 0.75, 0.8906, 0.75, 0.8906, 0.625, 0.8984, 0.875, 0.8984, 1.0, 0.8906, 1.0, 0.8906, 0.875, 0.9141, 0.625, 0.9141, 0.75, 0.9062, 0.75, 0.9062, 0.625, 0.9297, 0.625, 0.9297, 0.75, 0.9219, 0.75, 0.9219, 0.625, 0.9297, 0.875, 0.9297, 1.0, 0.9219, 1.0, 0.9219, 0.875, 0.9453, 0.625, 0.9453, 0.75, 0.9375, 0.75, 0.9375, 0.625, 0.9609, 0.625, 0.9609, 0.75, 0.9531, 0.75, 0.9531, 0.625, 0.9609, 0.875, 0.9609, 1.0, 0.9531, 1.0, 0.9531, 0.875, 0.9766, 0.625, 0.9766, 0.75, 0.9688, 0.75, 0.9688, 0.625, 0.9922, 0.625, 0.9922, 0.75, 0.9844, 0.75, 0.9844, 0.625, 0.9922, 0.875, 0.9922, 1.0, 0.9844, 1.0, 0.9844, 0.875, 0.9922, 0.75, 0.9922, 0.875, 0.9844, 0.875, 0.9844, 0.75, 1.0, 0.75, 1.0, 0.875, 0.9922, 0.875, 0.9922, 0.75, 1.0, 0.875, 1.0, 1.0, 0.9922, 1.0, 0.9922, 0.875, 0.9922, 0.5, 0.9922, 0.625, 0.9844, 0.625, 0.9844, 0.5, 1.0, 0.5, 1.0, 0.625, 0.9922, 0.625, 0.9922, 0.5, 1.0, 0.625, 1.0, 0.75, 0.9922, 0.75, 0.9922, 0.625, 0.9766, 0.5, 0.9766, 0.625, 0.9688, 0.625, 0.9688, 0.5, 0.9844, 0.5, 0.9844, 0.625, 0.9766, 0.625, 0.9766, 0.5, 0.9844, 0.625, 0.9844, 0.75, 0.9766, 0.75, 0.9766, 0.625, 0.9609, 0.75, 0.9609, 0.875, 0.9531, 0.875, 0.9531, 0.75, 0.9688, 0.75, 0.9688, 0.875, 0.9609, 0.875, 0.9609, 0.75, 0.9688, 0.875, 0.9688, 1.0, 0.9609, 1.0, 0.9609, 0.875, 0.9609, 0.5, 0.9609, 0.625, 0.9531, 0.625, 0.9531, 0.5, 0.9688, 0.5, 0.9688, 0.625, 0.9609, 0.625, 0.9609, 0.5, 0.9688, 0.625, 0.9688, 0.75, 0.9609, 0.75, 0.9609, 0.625, 0.9453, 0.5, 0.9453, 0.625, 0.9375, 0.625, 0.9375, 0.5, 0.9531, 0.5, 0.9531, 0.625, 0.9453, 0.625, 0.9453, 0.5, 0.9531, 0.625, 0.9531, 0.75, 0.9453, 0.75, 0.9453, 0.625, 0.9297, 0.75, 0.9297, 0.875, 0.9219, 0.875, 0.9219, 0.75, 0.9375, 0.75, 0.9375, 0.875, 0.9297, 0.875, 0.9297, 0.75, 0.9375, 0.875, 0.9375, 1.0, 0.9297, 1.0, 0.9297, 0.875, 0.9297, 0.5, 0.9297, 0.625, 0.9219, 0.625, 0.9219, 0.5, 0.9375, 0.5, 0.9375, 0.625, 0.9297, 0.625, 0.9297, 0.5, 0.9375, 0.625, 0.9375, 0.75, 0.9297, 0.75, 0.9297, 0.625, 0.9141, 0.5, 0.9141, 0.625, 0.9062, 0.625, 0.9062, 0.5, 0.9219, 0.5, 0.9219, 0.625, 0.9141, 0.625, 0.9141, 0.5, 0.9219, 0.625, 0.9219, 0.75, 0.9141, 0.75, 0.9141, 0.625, 0.8984, 0.75, 0.8984, 0.875, 0.8906, 0.875, 0.8906, 0.75, 0.9062, 0.75, 0.9062, 0.875, 0.8984, 0.875, 0.8984, 0.75, 0.9062, 0.875, 0.9062, 1.0, 0.8984, 1.0, 0.8984, 0.875, 0.8984, 0.5, 0.8984, 0.625, 0.8906, 0.625, 0.8906, 0.5, 0.9062, 0.5, 0.9062, 0.625, 0.8984, 0.625, 0.8984, 0.5, 0.9062, 0.625, 0.9062, 0.75, 0.8984, 0.75, 0.8984, 0.625, 0.8828, 0.5, 0.8828, 0.625, 0.875, 0.625, 0.875, 0.5, 0.8906, 0.5, 0.8906, 0.625, 0.8828, 0.625, 0.8828, 0.5, 0.8906, 0.625, 0.8906, 0.75, 0.8828, 0.75, 0.8828, 0.625, 0.8672, 0.75, 0.8672, 0.875, 0.8594, 0.875, 0.8594, 0.75, 0.875, 0.75, 0.875, 0.875, 0.8672, 0.875, 0.8672, 0.75, 0.875, 0.875, 0.875, 1.0, 0.8672, 1.0, 0.8672, 0.875, 0.8672, 0.5, 0.8672, 0.625, 0.8594, 0.625, 0.8594, 0.5, 0.875, 0.5, 0.875, 0.625, 0.8672, 0.625, 0.8672, 0.5, 0.875, 0.625, 0.875, 0.75, 0.8672, 0.75, 0.8672, 0.625, 0.8516, 0.5, 0.8516, 0.625, 0.8438, 0.625, 0.8438, 0.5, 0.8594, 0.5, 0.8594, 0.625, 0.8516, 0.625, 0.8516, 0.5, 0.8594, 0.625, 0.8594, 0.75, 0.8516, 0.75, 0.8516, 0.625, 0.8359, 0.75, 0.8359, 0.875, 0.8281, 0.875, 0.8281, 0.75, 0.8438, 0.75, 0.8438, 0.875, 0.8359, 0.875, 0.8359, 0.75, 0.8438, 0.875, 0.8438, 1.0, 0.8359, 1.0, 0.8359, 0.875, 0.8359, 0.5, 0.8359, 0.625, 0.8281, 0.625, 0.8281, 0.5, 0.8438, 0.5, 0.8438, 0.625, 0.8359, 0.625, 0.8359, 0.5, 0.8438, 0.625, 0.8438, 0.75, 0.8359, 0.75, 0.8359, 0.625, 0.8203, 0.5, 0.8203, 0.625, 0.8125, 0.625, 0.8125, 0.5, 0.8281, 0.5, 0.8281, 0.625, 0.8203, 0.625, 0.8203, 0.5, 0.8281, 0.625, 0.8281, 0.75, 0.8203, 0.75, 0.8203, 0.625, 0.8047, 0.75, 0.8047, 0.875, 0.7969, 0.875, 0.7969, 0.75, 0.8125, 0.75, 0.8125, 0.875, 0.8047, 0.875, 0.8047, 0.75, 0.8125, 0.875, 0.8125, 1.0, 0.8047, 1.0, 0.8047, 0.875, 0.8047, 0.5, 0.8047, 0.625, 0.7969, 0.625, 0.7969, 0.5, 0.8125, 0.5, 0.8125, 0.625, 0.8047, 0.625, 0.8047, 0.5, 0.8125, 0.625, 0.8125, 0.75, 0.8047, 0.75, 0.8047, 0.625, 0.7891, 0.5, 0.7891, 0.625, 0.7812, 0.625, 0.7812, 0.5, 0.7969, 0.5, 0.7969, 0.625, 0.7891, 0.625, 0.7891, 0.5, 0.7969, 0.625, 0.7969, 0.75, 0.7891, 0.75, 0.7891, 0.625, 0.7734, 0.75, 0.7734, 0.875, 0.7656, 0.875, 0.7656, 0.75, 0.7812, 0.75, 0.7812, 0.875, 0.7734, 0.875, 0.7734, 0.75, 0.7812, 0.875, 0.7812, 1.0, 0.7734, 1.0, 0.7734, 0.875, 0.7734, 0.5, 0.7734, 0.625, 0.7656, 0.625, 0.7656, 0.5, 0.7812, 0.5, 0.7812, 0.625, 0.7734, 0.625, 0.7734, 0.5, 0.7812, 0.625, 0.7812, 0.75, 0.7734, 0.75, 0.7734, 0.625, 0.7578, 0.5, 0.7578, 0.625, 0.75, 0.625, 0.75, 0.5, 0.7656, 0.5, 0.7656, 0.625, 0.7578, 0.625, 0.7578, 0.5, 0.7656, 0.625, 0.7656, 0.75, 0.7578, 0.75, 0.7578, 0.625, 0.7422, 0.75, 0.7422, 0.875, 0.7344, 0.875, 0.7344, 0.75, 0.75, 0.75, 0.75, 0.875, 0.7422, 0.875, 0.7422, 0.75, 0.75, 0.875, 0.75, 1.0, 0.7422, 1.0, 0.7422, 0.875, 0.7422, 0.5, 0.7422, 0.625, 0.7344, 0.625, 0.7344, 0.5, 0.75, 0.5, 0.75, 0.625, 0.7422, 0.625, 0.7422, 0.5, 0.75, 0.625, 0.75, 0.75, 0.7422, 0.75, 0.7422, 0.625, 0.7266, 0.5, 0.7266, 0.625, 0.7188, 0.625, 0.7188, 0.5, 0.7344, 0.5, 0.7344, 0.625, 0.7266, 0.625, 0.7266, 0.5, 0.7344, 0.625, 0.7344, 0.75, 0.7266, 0.75, 0.7266, 0.625, 0.7109, 0.75, 0.7109, 0.875, 0.7031, 0.875, 0.7031, 0.75, 0.7188, 0.75, 0.7188, 0.875, 0.7109, 0.875, 0.7109, 0.75, 0.7188, 0.875, 0.7188, 1.0, 0.7109, 1.0, 0.7109, 0.875, 0.7109, 0.5, 0.7109, 0.625, 0.7031, 0.625, 0.7031, 0.5, 0.7188, 0.5, 0.7188, 0.625, 0.7109, 0.625, 0.7109, 0.5, 0.7188, 0.625, 0.7188, 0.75, 0.7109, 0.75, 0.7109, 0.625, 0.6953, 0.5, 0.6953, 0.625, 0.6875, 0.625, 0.6875, 0.5, 0.7031, 0.5, 0.7031, 0.625, 0.6953, 0.625, 0.6953, 0.5, 0.7031, 0.625, 0.7031, 0.75, 0.6953, 0.75, 0.6953, 0.625, 0.6797, 0.75, 0.6797, 0.875, 0.6719, 0.875, 0.6719, 0.75, 0.6875, 0.75, 0.6875, 0.875, 0.6797, 0.875, 0.6797, 0.75, 0.6875, 0.875, 0.6875, 1.0, 0.6797, 1.0, 0.6797, 0.875, 0.6797, 0.5, 0.6797, 0.625, 0.6719, 0.625, 0.6719, 0.5, 0.6875, 0.5, 0.6875, 0.625, 0.6797, 0.625, 0.6797, 0.5, 0.6875, 0.625, 0.6875, 0.75, 0.6797, 0.75, 0.6797, 0.625, 0.6641, 0.5, 0.6641, 0.625, 0.6562, 0.625, 0.6562, 0.5, 0.6719, 0.5, 0.6719, 0.625, 0.6641, 0.625, 0.6641, 0.5, 0.6719, 0.625, 0.6719, 0.75, 0.6641, 0.75, 0.6641, 0.625, 0.6484, 0.75, 0.6484, 0.875, 0.6406, 0.875, 0.6406, 0.75, 0.6562, 0.75, 0.6562, 0.875, 0.6484, 0.875, 0.6484, 0.75, 0.6562, 0.875, 0.6562, 1.0, 0.6484, 1.0, 0.6484, 0.875, 0.6484, 0.5, 0.6484, 0.625, 0.6406, 0.625, 0.6406, 0.5, 0.6562, 0.5, 0.6562, 0.625, 0.6484, 0.625, 0.6484, 0.5, 0.6562, 0.625, 0.6562, 0.75, 0.6484, 0.75, 0.6484, 0.625, 0.6328, 0.5, 0.6328, 0.625, 0.625, 0.625, 0.625, 0.5, 0.6406, 0.5, 0.6406, 0.625, 0.6328, 0.625, 0.6328, 0.5, 0.6406, 0.625, 0.6406, 0.75, 0.6328, 0.75, 0.6328, 0.625, 0.6172, 0.75, 0.6172, 0.875, 0.6094, 0.875, 0.6094, 0.75, 0.625, 0.75, 0.625, 0.875, 0.6172, 0.875, 0.6172, 0.75, 0.625, 0.875, 0.625, 1.0, 0.6172, 1.0, 0.6172, 0.875, 0.6172, 0.5, 0.6172, 0.625, 0.6094, 0.625, 0.6094, 0.5, 0.625, 0.5, 0.625, 0.625, 0.6172, 0.625, 0.6172, 0.5, 0.625, 0.625, 0.625, 0.75, 0.6172, 0.75, 0.6172, 0.625, 0.6016, 0.5, 0.6016, 0.625, 0.5938, 0.625, 0.5938, 0.5, 0.6094, 0.5, 0.6094, 0.625, 0.6016, 0.625, 0.6016, 0.5, 0.6094, 0.625, 0.6094, 0.75, 0.6016, 0.75, 0.6016, 0.625, 0.5859, 0.75, 0.5859, 0.875, 0.5781, 0.875, 0.5781, 0.75, 0.5938, 0.75, 0.5938, 0.875, 0.5859, 0.875, 0.5859, 0.75, 0.5938, 0.875, 0.5938, 1.0, 0.5859, 1.0, 0.5859, 0.875, 0.5859, 0.5, 0.5859, 0.625, 0.5781, 0.625, 0.5781, 0.5, 0.5938, 0.5, 0.5938, 0.625, 0.5859, 0.625, 0.5859, 0.5, 0.5938, 0.625, 0.5938, 0.75, 0.5859, 0.75, 0.5859, 0.625, 0.5703, 0.5, 0.5703, 0.625, 0.5625, 0.625, 0.5625, 0.5, 0.5781, 0.5, 0.5781, 0.625, 0.5703, 0.625, 0.5703, 0.5, 0.5781, 0.625, 0.5781, 0.75, 0.5703, 0.75, 0.5703, 0.625, 0.5547, 0.75, 0.5547, 0.875, 0.5469, 0.875, 0.5469, 0.75, 0.5625, 0.75, 0.5625, 0.875, 0.5547, 0.875, 0.5547, 0.75, 0.5625, 0.875, 0.5625, 1.0, 0.5547, 1.0, 0.5547, 0.875, 0.5547, 0.5, 0.5547, 0.625, 0.5469, 0.625, 0.5469, 0.5, 0.5625, 0.5, 0.5625, 0.625, 0.5547, 0.625, 0.5547, 0.5, 0.5625, 0.625, 0.5625, 0.75, 0.5547, 0.75, 0.5547, 0.625, 0.5391, 0.5, 0.5391, 0.625, 0.5312, 0.625, 0.5312, 0.5, 0.5469, 0.5, 0.5469, 0.625, 0.5391, 0.625, 0.5391, 0.5, 0.5469, 0.625, 0.5469, 0.75, 0.5391, 0.75, 0.5391, 0.625, 0.5234, 0.75, 0.5234, 0.875, 0.5156, 0.875, 0.5156, 0.75, 0.5312, 0.75, 0.5312, 0.875, 0.5234, 0.875, 0.5234, 0.75, 0.5312, 0.875, 0.5312, 1.0, 0.5234, 1.0, 0.5234, 0.875, 0.5234, 0.5, 0.5234, 0.625, 0.5156, 0.625, 0.5156, 0.5, 0.5312, 0.5, 0.5312, 0.625, 0.5234, 0.625, 0.5234, 0.5, 0.5312, 0.625, 0.5312, 0.75, 0.5234, 0.75, 0.5234, 0.625, 0.5078, 0.5, 0.5078, 0.625, 0.5, 0.625, 0.5, 0.5, 0.5156, 0.5, 0.5156, 0.625, 0.5078, 0.625, 0.5078, 0.5, 0.5156, 0.625, 0.5156, 0.75, 0.5078, 0.75, 0.5078, 0.625, 0.4922, 0.75, 0.4922, 0.875, 0.4844, 0.875, 0.4844, 0.75, 0.5, 0.75, 0.5, 0.875, 0.4922, 0.875, 0.4922, 0.75, 0.5, 0.875, 0.5, 1.0, 0.4922, 1.0, 0.4922, 0.875, 0.4922, 0.5, 0.4922, 0.625, 0.4844, 0.625, 0.4844, 0.5, 0.5, 0.5, 0.5, 0.625, 0.4922, 0.625, 0.4922, 0.5, 0.5, 0.625, 0.5, 0.75, 0.4922, 0.75, 0.4922, 0.625, 0.4766, 0.5, 0.4766, 0.625, 0.4688, 0.625, 0.4688, 0.5, 0.4844, 0.5, 0.4844, 0.625, 0.4766, 0.625, 0.4766, 0.5, 0.4844, 0.625, 0.4844, 0.75, 0.4766, 0.75, 0.4766, 0.625, 0.4609, 0.75, 0.4609, 0.875, 0.4531, 0.875, 0.4531, 0.75, 0.4688, 0.75, 0.4688, 0.875, 0.4609, 0.875, 0.4609, 0.75, 0.4688, 0.875, 0.4688, 1.0, 0.4609, 1.0, 0.4609, 0.875, 0.4609, 0.5, 0.4609, 0.625, 0.4531, 0.625, 0.4531, 0.5, 0.4688, 0.5, 0.4688, 0.625, 0.4609, 0.625, 0.4609, 0.5, 0.4688, 0.625, 0.4688, 0.75, 0.4609, 0.75, 0.4609, 0.625, 0.4453, 0.5, 0.4453, 0.625, 0.4375, 0.625, 0.4375, 0.5, 0.4531, 0.5, 0.4531, 0.625, 0.4453, 0.625, 0.4453, 0.5, 0.4531, 0.625, 0.4531, 0.75, 0.4453, 0.75, 0.4453, 0.625, 0.4297, 0.75, 0.4297, 0.875, 0.4219, 0.875, 0.4219, 0.75, 0.4375, 0.75, 0.4375, 0.875, 0.4297, 0.875, 0.4297, 0.75, 0.4375, 0.875, 0.4375, 1.0, 0.4297, 1.0, 0.4297, 0.875, 0.4297, 0.5, 0.4297, 0.625, 0.4219, 0.625, 0.4219, 0.5, 0.4375, 0.5, 0.4375, 0.625, 0.4297, 0.625, 0.4297, 0.5, 0.4375, 0.625, 0.4375, 0.75, 0.4297, 0.75, 0.4297, 0.625, 0.4141, 0.5, 0.4141, 0.625, 0.4062, 0.625, 0.4062, 0.5, 0.4219, 0.5, 0.4219, 0.625, 0.4141, 0.625, 0.4141, 0.5, 0.4219, 0.625, 0.4219, 0.75, 0.4141, 0.75, 0.4141, 0.625, 0.3984, 0.75, 0.3984, 0.875, 0.3906, 0.875, 0.3906, 0.75, 0.4062, 0.75, 0.4062, 0.875, 0.3984, 0.875, 0.3984, 0.75, 0.4062, 0.875, 0.4062, 1.0, 0.3984, 1.0, 0.3984, 0.875, 0.3984, 0.5, 0.3984, 0.625, 0.3906, 0.625, 0.3906, 0.5, 0.4062, 0.5, 0.4062, 0.625, 0.3984, 0.625, 0.3984, 0.5, 0.4062, 0.625, 0.4062, 0.75, 0.3984, 0.75, 0.3984, 0.625, 0.3828, 0.5, 0.3828, 0.625, 0.375, 0.625, 0.375, 0.5, 0.3906, 0.5, 0.3906, 0.625, 0.3828, 0.625, 0.3828, 0.5, 0.3906, 0.625, 0.3906, 0.75, 0.3828, 0.75, 0.3828, 0.625, 0.3672, 0.75, 0.3672, 0.875, 0.3594, 0.875, 0.3594, 0.75, 0.375, 0.75, 0.375, 0.875, 0.3672, 0.875, 0.3672, 0.75, 0.375, 0.875, 0.375, 1.0, 0.3672, 1.0, 0.3672, 0.875, 0.3672, 0.5, 0.3672, 0.625, 0.3594, 0.625, 0.3594, 0.5, 0.375, 0.5, 0.375, 0.625, 0.3672, 0.625, 0.3672, 0.5, 0.375, 0.625, 0.375, 0.75, 0.3672, 0.75, 0.3672, 0.625, 0.3516, 0.5, 0.3516, 0.625, 0.3438, 0.625, 0.3438, 0.5, 0.3594, 0.5, 0.3594, 0.625, 0.3516, 0.625, 0.3516, 0.5, 0.3594, 0.625, 0.3594, 0.75, 0.3516, 0.75, 0.3516, 0.625, 0.3359, 0.75, 0.3359, 0.875, 0.3281, 0.875, 0.3281, 0.75, 0.3438, 0.75, 0.3438, 0.875, 0.3359, 0.875, 0.3359, 0.75, 0.3438, 0.875, 0.3438, 1.0, 0.3359, 1.0, 0.3359, 0.875, 0.3359, 0.5, 0.3359, 0.625, 0.3281, 0.625, 0.3281, 0.5, 0.3438, 0.5, 0.3438, 0.625, 0.3359, 0.625, 0.3359, 0.5, 0.3438, 0.625, 0.3438, 0.75, 0.3359, 0.75, 0.3359, 0.625, 0.3203, 0.5, 0.3203, 0.625, 0.3125, 0.625, 0.3125, 0.5, 0.3281, 0.5, 0.3281, 0.625, 0.3203, 0.625, 0.3203, 0.5, 0.3281, 0.625, 0.3281, 0.75, 0.3203, 0.75, 0.3203, 0.625, 0.3047, 0.75, 0.3047, 0.875, 0.2969, 0.875, 0.2969, 0.75, 0.3125, 0.75, 0.3125, 0.875, 0.3047, 0.875, 0.3047, 0.75, 0.3125, 0.875, 0.3125, 1.0, 0.3047, 1.0, 0.3047, 0.875, 0.3047, 0.5, 0.3047, 0.625, 0.2969, 0.625, 0.2969, 0.5, 0.3125, 0.5, 0.3125, 0.625, 0.3047, 0.625, 0.3047, 0.5, 0.3125, 0.625, 0.3125, 0.75, 0.3047, 0.75, 0.3047, 0.625, 0.2891, 0.5, 0.2891, 0.625, 0.2812, 0.625, 0.2812, 0.5, 0.2969, 0.5, 0.2969, 0.625, 0.2891, 0.625, 0.2891, 0.5, 0.2969, 0.625, 0.2969, 0.75, 0.2891, 0.75, 0.2891, 0.625, 0.2734, 0.75, 0.2734, 0.875, 0.2656, 0.875, 0.2656, 0.75, 0.2812, 0.75, 0.2812, 0.875, 0.2734, 0.875, 0.2734, 0.75, 0.2812, 0.875, 0.2812, 1.0, 0.2734, 1.0, 0.2734, 0.875, 0.2734, 0.5, 0.2734, 0.625, 0.2656, 0.625, 0.2656, 0.5, 0.2812, 0.5, 0.2812, 0.625, 0.2734, 0.625, 0.2734, 0.5, 0.2812, 0.625, 0.2812, 0.75, 0.2734, 0.75, 0.2734, 0.625, 0.2578, 0.5, 0.2578, 0.625, 0.25, 0.625, 0.25, 0.5, 0.2656, 0.5, 0.2656, 0.625, 0.2578, 0.625, 0.2578, 0.5, 0.2656, 0.625, 0.2656, 0.75, 0.2578, 0.75, 0.2578, 0.625, 0.2422, 0.75, 0.2422, 0.875, 0.2344, 0.875, 0.2344, 0.75, 0.25, 0.75, 0.25, 0.875, 0.2422, 0.875, 0.2422, 0.75, 0.25, 0.875, 0.25, 1.0, 0.2422, 1.0, 0.2422, 0.875, 0.2422, 0.5, 0.2422, 0.625, 0.2344, 0.625, 0.2344, 0.5, 0.25, 0.5, 0.25, 0.625, 0.2422, 0.625, 0.2422, 0.5, 0.25, 0.625, 0.25, 0.75, 0.2422, 0.75, 0.2422, 0.625, 0.2266, 0.5, 0.2266, 0.625, 0.2188, 0.625, 0.2188, 0.5, 0.2344, 0.5, 0.2344, 0.625, 0.2266, 0.625, 0.2266, 0.5, 0.2344, 0.625, 0.2344, 0.75, 0.2266, 0.75, 0.2266, 0.625, 0.2109, 0.75, 0.2109, 0.875, 0.2031, 0.875, 0.2031, 0.75, 0.2188, 0.75, 0.2188, 0.875, 0.2109, 0.875, 0.2109, 0.75, 0.2188, 0.875, 0.2188, 1.0, 0.2109, 1.0, 0.2109, 0.875, 0.2109, 0.5, 0.2109, 0.625, 0.2031, 0.625, 0.2031, 0.5, 0.2188, 0.5, 0.2188, 0.625, 0.2109, 0.625, 0.2109, 0.5, 0.2188, 0.625, 0.2188, 0.75, 0.2109, 0.75, 0.2109, 0.625, 0.1953, 0.5, 0.1953, 0.625, 0.1875, 0.625, 0.1875, 0.5, 0.2031, 0.5, 0.2031, 0.625, 0.1953, 0.625, 0.1953, 0.5, 0.2031, 0.625, 0.2031, 0.75, 0.1953, 0.75, 0.1953, 0.625, 0.1797, 0.75, 0.1797, 0.875, 0.1719, 0.875, 0.1719, 0.75, 0.1875, 0.75, 0.1875, 0.875, 0.1797, 0.875, 0.1797, 0.75, 0.1875, 0.875, 0.1875, 1.0, 0.1797, 1.0, 0.1797, 0.875, 0.1797, 0.5, 0.1797, 0.625, 0.1719, 0.625, 0.1719, 0.5, 0.1875, 0.5, 0.1875, 0.625, 0.1797, 0.625, 0.1797, 0.5, 0.1875, 0.625, 0.1875, 0.75, 0.1797, 0.75, 0.1797, 0.625, 0.1641, 0.5, 0.1641, 0.625, 0.1562, 0.625, 0.1562, 0.5, 0.1719, 0.5, 0.1719, 0.625, 0.1641, 0.625, 0.1641, 0.5, 0.1719, 0.625, 0.1719, 0.75, 0.1641, 0.75, 0.1641, 0.625, 0.1484, 0.75, 0.1484, 0.875, 0.1406, 0.875, 0.1406, 0.75, 0.1562, 0.75, 0.1562, 0.875, 0.1484, 0.875, 0.1484, 0.75, 0.1562, 0.875, 0.1562, 1.0, 0.1484, 1.0, 0.1484, 0.875, 0.1484, 0.5, 0.1484, 0.625, 0.1406, 0.625, 0.1406, 0.5, 0.1562, 0.5, 0.1562, 0.625, 0.1484, 0.625, 0.1484, 0.5, 0.1562, 0.625, 0.1562, 0.75, 0.1484, 0.75, 0.1484, 0.625, 0.1328, 0.5, 0.1328, 0.625, 0.125, 0.625, 0.125, 0.5, 0.1406, 0.5, 0.1406, 0.625, 0.1328, 0.625, 0.1328, 0.5, 0.1406, 0.625, 0.1406, 0.75, 0.1328, 0.75, 0.1328, 0.625, 0.1172, 0.75, 0.1172, 0.875, 0.1094, 0.875, 0.1094, 0.75, 0.125, 0.75, 0.125, 0.875, 0.1172, 0.875, 0.1172, 0.75, 0.125, 0.875, 0.125, 1.0, 0.1172, 1.0, 0.1172, 0.875, 0.1172, 0.5, 0.1172, 0.625, 0.1094, 0.625, 0.1094, 0.5, 0.125, 0.5, 0.125, 0.625, 0.1172, 0.625, 0.1172, 0.5, 0.125, 0.625, 0.125, 0.75, 0.1172, 0.75, 0.1172, 0.625, 0.1016, 0.5, 0.1016, 0.625, 0.09375, 0.625, 0.09375, 0.5, 0.1094, 0.5, 0.1094, 0.625, 0.1016, 0.625, 0.1016, 0.5, 0.1094, 0.625, 0.1094, 0.75, 0.1016, 0.75, 0.1016, 0.625, 0.08594, 0.75, 0.08594, 0.875, 0.07812, 0.875, 0.07812, 0.75, 0.09375, 0.75, 0.09375, 0.875, 0.08594, 0.875, 0.08594, 0.75, 0.09375, 0.875, 0.09375, 1.0, 0.08594, 1.0, 0.08594, 0.875, 0.08594, 0.5, 0.08594, 0.625, 0.07812, 0.625, 0.07812, 0.5, 0.09375, 0.5, 0.09375, 0.625, 0.08594, 0.625, 0.08594, 0.5, 0.09375, 0.625, 0.09375, 0.75, 0.08594, 0.75, 0.08594, 0.625, 0.07031, 0.5, 0.07031, 0.625, 0.0625, 0.625, 0.0625, 0.5, 0.07812, 0.5, 0.07812, 0.625, 0.07031, 0.625, 0.07031, 0.5, 0.07812, 0.625, 0.07812, 0.75, 0.07031, 0.75, 0.07031, 0.625, 0.05469, 0.75, 0.05469, 0.875, 0.04688, 0.875, 0.04688, 0.75, 0.0625, 0.75, 0.0625, 0.875, 0.05469, 0.875, 0.05469, 0.75, 0.0625, 0.875, 0.0625, 1.0, 0.05469, 1.0, 0.05469, 0.875, 0.05469, 0.5, 0.05469, 0.625, 0.04688, 0.625, 0.04688, 0.5, 0.0625, 0.5, 0.0625, 0.625, 0.05469, 0.625, 0.05469, 0.5, 0.0625, 0.625, 0.0625, 0.75, 0.05469, 0.75, 0.05469, 0.625, 0.03906, 0.5, 0.03906, 0.625, 0.03125, 0.625, 0.03125, 0.5, 0.04688, 0.5, 0.04688, 0.625, 0.03906, 0.625, 0.03906, 0.5, 0.04688, 0.625, 0.04688, 0.75, 0.03906, 0.75, 0.03906, 0.625, 0.02344, 0.75, 0.02344, 0.875, 0.01562, 0.875, 0.01562, 0.75, 0.03125, 0.75, 0.03125, 0.875, 0.02344, 0.875, 0.02344, 0.75, 0.03125, 0.875, 0.03125, 1.0, 0.02344, 1.0, 0.02344, 0.875, 0.02344, 0.5, 0.02344, 0.625, 0.01562, 0.625, 0.01562, 0.5, 0.03125, 0.5, 0.03125, 0.625, 0.02344, 0.625, 0.02344, 0.5, 0.03125, 0.625, 0.03125, 0.75, 0.02344, 0.75, 0.02344, 0.625, 0.007812, 0.5, 0.007812, 0.625, 0.0, 0.625, 0.0, 0.5, 0.01562, 0.5, 0.01562, 0.625, 0.007812, 0.625, 0.007812, 0.5, 0.01562, 0.625, 0.01562, 0.75, 0.007812, 0.75, 0.007812, 0.625, 0.007812, 0.75, 0.007812, 0.875, 0.0, 0.875, 0.0, 0.75, 0.01562, 0.75, 0.01562, 0.875, 0.007812, 0.875, 0.007812, 0.75, 0.01562, 0.875, 0.01562, 1.0, 0.007812, 1.0, 0.007812, 0.875, 0.03906, 0.75, 0.03906, 0.875, 0.03125, 0.875, 0.03125, 0.75, 0.04688, 0.75, 0.04688, 0.875, 0.03906, 0.875, 0.03906, 0.75, 0.04688, 0.875, 0.04688, 1.0, 0.03906, 1.0, 0.03906, 0.875, 0.07031, 0.75, 0.07031, 0.875, 0.0625, 0.875, 0.0625, 0.75, 0.07812, 0.75, 0.07812, 0.875, 0.07031, 0.875, 0.07031, 0.75, 0.07812, 0.875, 0.07812, 1.0, 0.07031, 1.0, 0.07031, 0.875, 0.1016, 0.75, 0.1016, 0.875, 0.09375, 0.875, 0.09375, 0.75, 0.1094, 0.75, 0.1094, 0.875, 0.1016, 0.875, 0.1016, 0.75, 0.1094, 0.875, 0.1094, 1.0, 0.1016, 1.0, 0.1016, 0.875, 0.1328, 0.75, 0.1328, 0.875, 0.125, 0.875, 0.125, 0.75, 0.1406, 0.75, 0.1406, 0.875, 0.1328, 0.875, 0.1328, 0.75, 0.1406, 0.875, 0.1406, 1.0, 0.1328, 1.0, 0.1328, 0.875, 0.1641, 0.75, 0.1641, 0.875, 0.1562, 0.875, 0.1562, 0.75, 0.1719, 0.75, 0.1719, 0.875, 0.1641, 0.875, 0.1641, 0.75, 0.1719, 0.875, 0.1719, 1.0, 0.1641, 1.0, 0.1641, 0.875, 0.1953, 0.75, 0.1953, 0.875, 0.1875, 0.875, 0.1875, 0.75, 0.2031, 0.75, 0.2031, 0.875, 0.1953, 0.875, 0.1953, 0.75, 0.2031, 0.875, 0.2031, 1.0, 0.1953, 1.0, 0.1953, 0.875, 0.2266, 0.75, 0.2266, 0.875, 0.2188, 0.875, 0.2188, 0.75, 0.2344, 0.75, 0.2344, 0.875, 0.2266, 0.875, 0.2266, 0.75, 0.2344, 0.875, 0.2344, 1.0, 0.2266, 1.0, 0.2266, 0.875, 0.2578, 0.75, 0.2578, 0.875, 0.25, 0.875, 0.25, 0.75, 0.2656, 0.75, 0.2656, 0.875, 0.2578, 0.875, 0.2578, 0.75, 0.2656, 0.875, 0.2656, 1.0, 0.2578, 1.0, 0.2578, 0.875, 0.2891, 0.75, 0.2891, 0.875, 0.2812, 0.875, 0.2812, 0.75, 0.2969, 0.75, 0.2969, 0.875, 0.2891, 0.875, 0.2891, 0.75, 0.2969, 0.875, 0.2969, 1.0, 0.2891, 1.0, 0.2891, 0.875, 0.3203, 0.75, 0.3203, 0.875, 0.3125, 0.875, 0.3125, 0.75, 0.3281, 0.75, 0.3281, 0.875, 0.3203, 0.875, 0.3203, 0.75, 0.3281, 0.875, 0.3281, 1.0, 0.3203, 1.0, 0.3203, 0.875, 0.3516, 0.75, 0.3516, 0.875, 0.3438, 0.875, 0.3438, 0.75, 0.3594, 0.75, 0.3594, 0.875, 0.3516, 0.875, 0.3516, 0.75, 0.3594, 0.875, 0.3594, 1.0, 0.3516, 1.0, 0.3516, 0.875, 0.3828, 0.75, 0.3828, 0.875, 0.375, 0.875, 0.375, 0.75, 0.3906, 0.75, 0.3906, 0.875, 0.3828, 0.875, 0.3828, 0.75, 0.3906, 0.875, 0.3906, 1.0, 0.3828, 1.0, 0.3828, 0.875, 0.4141, 0.75, 0.4141, 0.875, 0.4062, 0.875, 0.4062, 0.75, 0.4219, 0.75, 0.4219, 0.875, 0.4141, 0.875, 0.4141, 0.75, 0.4219, 0.875, 0.4219, 1.0, 0.4141, 1.0, 0.4141, 0.875, 0.4453, 0.75, 0.4453, 0.875, 0.4375, 0.875, 0.4375, 0.75, 0.4531, 0.75, 0.4531, 0.875, 0.4453, 0.875, 0.4453, 0.75, 0.4531, 0.875, 0.4531, 1.0, 0.4453, 1.0, 0.4453, 0.875, 0.4766, 0.75, 0.4766, 0.875, 0.4688, 0.875, 0.4688, 0.75, 0.4844, 0.75, 0.4844, 0.875, 0.4766, 0.875, 0.4766, 0.75, 0.4844, 0.875, 0.4844, 1.0, 0.4766, 1.0, 0.4766, 0.875, 0.5078, 0.75, 0.5078, 0.875, 0.5, 0.875, 0.5, 0.75, 0.5156, 0.75, 0.5156, 0.875, 0.5078, 0.875, 0.5078, 0.75, 0.5156, 0.875, 0.5156, 1.0, 0.5078, 1.0, 0.5078, 0.875, 0.5391, 0.75, 0.5391, 0.875, 0.5312, 0.875, 0.5312, 0.75, 0.5469, 0.75, 0.5469, 0.875, 0.5391, 0.875, 0.5391, 0.75, 0.5469, 0.875, 0.5469, 1.0, 0.5391, 1.0, 0.5391, 0.875, 0.5703, 0.75, 0.5703, 0.875, 0.5625, 0.875, 0.5625, 0.75, 0.5781, 0.75, 0.5781, 0.875, 0.5703, 0.875, 0.5703, 0.75, 0.5781, 0.875, 0.5781, 1.0, 0.5703, 1.0, 0.5703, 0.875, 0.6016, 0.75, 0.6016, 0.875, 0.5938, 0.875, 0.5938, 0.75, 0.6094, 0.75, 0.6094, 0.875, 0.6016, 0.875, 0.6016, 0.75, 0.6094, 0.875, 0.6094, 1.0, 0.6016, 1.0, 0.6016, 0.875, 0.6328, 0.75, 0.6328, 0.875, 0.625, 0.875, 0.625, 0.75, 0.6406, 0.75, 0.6406, 0.875, 0.6328, 0.875, 0.6328, 0.75, 0.6406, 0.875, 0.6406, 1.0, 0.6328, 1.0, 0.6328, 0.875, 0.6641, 0.75, 0.6641, 0.875, 0.6562, 0.875, 0.6562, 0.75, 0.6719, 0.75, 0.6719, 0.875, 0.6641, 0.875, 0.6641, 0.75, 0.6719, 0.875, 0.6719, 1.0, 0.6641, 1.0, 0.6641, 0.875, 0.6953, 0.75, 0.6953, 0.875, 0.6875, 0.875, 0.6875, 0.75, 0.7031, 0.75, 0.7031, 0.875, 0.6953, 0.875, 0.6953, 0.75, 0.7031, 0.875, 0.7031, 1.0, 0.6953, 1.0, 0.6953, 0.875, 0.7266, 0.75, 0.7266, 0.875, 0.7188, 0.875, 0.7188, 0.75, 0.7344, 0.75, 0.7344, 0.875, 0.7266, 0.875, 0.7266, 0.75, 0.7344, 0.875, 0.7344, 1.0, 0.7266, 1.0, 0.7266, 0.875, 0.7578, 0.75, 0.7578, 0.875, 0.75, 0.875, 0.75, 0.75, 0.7656, 0.75, 0.7656, 0.875, 0.7578, 0.875, 0.7578, 0.75, 0.7656, 0.875, 0.7656, 1.0, 0.7578, 1.0, 0.7578, 0.875, 0.7891, 0.75, 0.7891, 0.875, 0.7812, 0.875, 0.7812, 0.75, 0.7969, 0.75, 0.7969, 0.875, 0.7891, 0.875, 0.7891, 0.75, 0.7969, 0.875, 0.7969, 1.0, 0.7891, 1.0, 0.7891, 0.875, 0.8203, 0.75, 0.8203, 0.875, 0.8125, 0.875, 0.8125, 0.75, 0.8281, 0.75, 0.8281, 0.875, 0.8203, 0.875, 0.8203, 0.75, 0.8281, 0.875, 0.8281, 1.0, 0.8203, 1.0, 0.8203, 0.875, 0.8516, 0.75, 0.8516, 0.875, 0.8438, 0.875, 0.8438, 0.75, 0.8594, 0.75, 0.8594, 0.875, 0.8516, 0.875, 0.8516, 0.75, 0.8594, 0.875, 0.8594, 1.0, 0.8516, 1.0, 0.8516, 0.875, 0.8828, 0.75, 0.8828, 0.875, 0.875, 0.875, 0.875, 0.75, 0.8906, 0.75, 0.8906, 0.875, 0.8828, 0.875, 0.8828, 0.75, 0.8906, 0.875, 0.8906, 1.0, 0.8828, 1.0, 0.8828, 0.875, 0.9141, 0.75, 0.9141, 0.875, 0.9062, 0.875, 0.9062, 0.75, 0.9219, 0.75, 0.9219, 0.875, 0.9141, 0.875, 0.9141, 0.75, 0.9219, 0.875, 0.9219, 1.0, 0.9141, 1.0, 0.9141, 0.875, 0.9453, 0.75, 0.9453, 0.875, 0.9375, 0.875, 0.9375, 0.75, 0.9531, 0.75, 0.9531, 0.875, 0.9453, 0.875, 0.9453, 0.75, 0.9531, 0.875, 0.9531, 1.0, 0.9453, 1.0, 0.9453, 0.875, 0.9766, 0.75, 0.9766, 0.875, 0.9688, 0.875, 0.9688, 0.75, 0.9844, 0.75, 0.9844, 0.875, 0.9766, 0.875, 0.9766, 0.75, 0.9844, 0.875, 0.9844, 1.0, 0.9766, 1.0, 0.9766, 0.875])
me_cylinder.use_remesh_fix_poles = True
me_cylinder.use_remesh_preserve_attributes = False
me_cylinder.use_mirror_vertex_groups = False
me_cylinder.update()

# ---- objects
ob_cylinder = bpy.data.objects.new('Cylinder', me_cylinder)

# ---- transforms, parenting, visibility, modifiers, constraints
ob_cylinder.location = (0.0, 0.0, 0.0)
ob_cylinder.lineart.crease_threshold = 0.0

# ---- collection membership
scene.collection.objects.link(ob_cylinder)

# ---- scene / render settings (as saved in the file)
scene.frame_start = 1; scene.frame_end = 250; scene.frame_set(1)
scene.render.engine = 'BLENDER_EEVEE_NEXT'
scene.cycles.use_denoising = False
scene.cycles.samples = 128
scene.cycles.sampling_pattern = 'TABULATED_SOBOL'
scene.cycles.use_adaptive_sampling = False
scene.cycles.use_light_tree = False
scene.view_settings.view_transform = 'Filmic'
bpy.context.view_layer.update()

# ---- added for rendering (the .blend has no active camera and no usable light): camera, sun
cam_auto = bpy.data.cameras.new('AutoCamera')
cam_auto.lens = 50.0
cam_auto.sensor_width = 36.0
cam_auto.clip_end = 1000.0
ob_auto_camera = bpy.data.objects.new('AutoCamera', cam_auto)
scene.collection.objects.link(ob_auto_camera)
ob_auto_camera.location = (3.20507, -3.84609, 2.56406)
ob_auto_camera.rotation_euler = (1.09748, -7.21219e-08, 0.694738)
scene.camera = ob_auto_camera
light_auto_sun = bpy.data.lights.new('AutoSun', 'SUN')
light_auto_sun.energy = 3.0
light_auto_sun.angle = 0.0523599
ob_auto_sun = bpy.data.objects.new('AutoSun', light_auto_sun)
scene.collection.objects.link(ob_auto_sun)
ob_auto_sun.rotation_euler = (0.872665, 0.174533, 0.523599)
bpy.context.view_layer.update()
